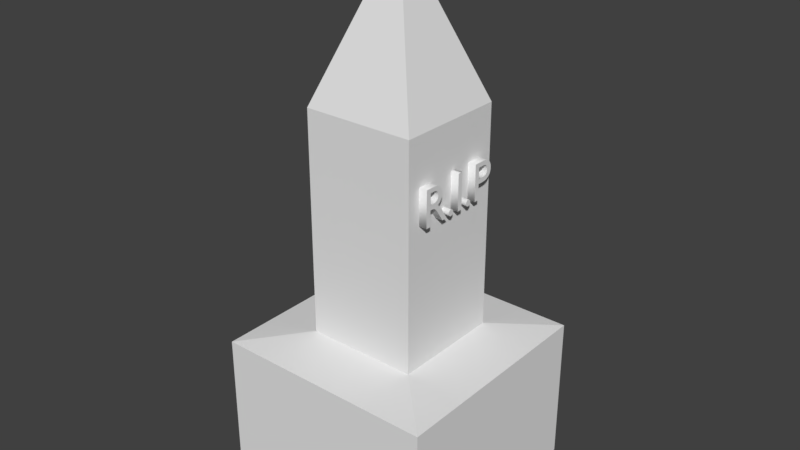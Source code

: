 # Source: Grave_1.blend  (saved by Blender 2.78.0; exported with 4.5.12 LTS)
import bpy
from mathutils import Matrix  # noqa: F401  (used for matrix-valued properties, if any)

bpy.ops.wm.read_factory_settings(use_empty=True)
scene = bpy.context.scene
scene.name = 'Scene'

# ---- collections
col_collection_1 = bpy.data.collections.new('Collection 1'); scene.collection.children.link(col_collection_1)

# ---- materials (node trees are filled in below, after node groups)
mat_material = bpy.data.materials.new('Material')
mat_material.alpha_threshold = 0.0
mat_material.use_transparent_shadow = False
mat_material.roughness = 0.5
mat_material.line_color = (0.0, 0.0, 0.0, 1.0)

# ---- material node trees

# ---- world
world_world = bpy.data.worlds.new('World'); scene.world = world_world
world_world.color = (0.05088, 0.05088, 0.05088)
world_world.use_sun_shadow = False
world_world.sun_shadow_jitter_overblur = 0.0
world_world.cycles.sampling_method = 'MANUAL'

# ---- meshes
me_cube = bpy.data.meshes.new('Cube')
me_cube.from_pydata([(0.8562, 0.5056, 3.476), (0.8562, 0.5281, 3.472), (0.8562, 0.5484, 3.467), (0.8562, 0.5664, 3.459), (0.8562, 0.5822, 3.449), (0.8562, 0.5957, 3.437), (0.8562, 0.6071, 3.424), (0.8562, 0.6164, 3.409), (0.8562, 0.6235, 3.394), (0.8562, 0.6286, 3.377), (0.8562, 0.6316, 3.359), (0.8562, 0.6326, 3.34), (0.8562, 0.6315, 3.322), (0.8562, 0.6283, 3.304), (0.8562, 0.623, 3.288), (0.8562, 0.6154, 3.272), (0.8562, 0.6056, 3.258), (0.8562, 0.5936, 3.245), (0.8562, 0.5792, 3.234), (0.8562, 0.5625, 3.225), (0.8562, 0.5434, 3.217), (0.8562, 0.5219, 3.211), (0.8562, 0.498, 3.208), (0.8562, 0.4716, 3.207), (0.8562, 0.4002, 3.207), (0.8562, 0.4002, 3.0), (0.8562, 0.3316, 3.0), (0.8562, 0.3316, 3.477), (0.8562, 0.4807, 3.477), (0.8562, 0.4779, 3.268), (0.8562, 0.4903, 3.269), (0.8562, 0.5018, 3.27), (0.8562, 0.5126, 3.273), (0.8562, 0.5224, 3.277), (0.8562, 0.5312, 3.282), (0.8562, 0.539, 3.288), (0.8562, 0.5458, 3.295), (0.8562, 0.5515, 3.302), (0.8562, 0.5559, 3.311), (0.8562, 0.5592, 3.321), (0.8562, 0.5612, 3.332), (0.8562, 0.5619, 3.343), (0.8562, 0.5615, 3.352), (0.8562, 0.5602, 3.361), (0.8562, 0.558, 3.369), (0.8562, 0.5547, 3.377), (0.8562, 0.5503, 3.385), (0.8562, 0.5446, 3.393), (0.8562, 0.5377, 3.399), (0.8562, 0.5294, 3.405), (0.8562, 0.5197, 3.409), (0.8562, 0.5083, 3.413), (0.8562, 0.4954, 3.415), (0.8562, 0.4807, 3.416), (0.8562, 0.4002, 3.416), (0.8562, 0.4002, 3.268), (0.8562, 0.2472, 3.03), (0.8562, 0.2461, 3.025), (0.8562, 0.2443, 3.019), (0.8562, 0.2418, 3.015), (0.8562, 0.2388, 3.01), (0.8562, 0.2352, 3.006), (0.8562, 0.2312, 3.002), (0.8562, 0.2267, 2.999), (0.8562, 0.2219, 2.997), (0.8562, 0.2167, 2.995), (0.8562, 0.2113, 2.994), (0.8562, 0.2056, 2.994), (0.8562, 0.1999, 2.994), (0.8562, 0.1944, 2.995), (0.8562, 0.1893, 2.997), (0.8562, 0.1844, 2.999), (0.8562, 0.18, 3.002), (0.8562, 0.1759, 3.006), (0.8562, 0.1724, 3.01), (0.8562, 0.1693, 3.015), (0.8562, 0.1669, 3.019), (0.8562, 0.1651, 3.025), (0.8562, 0.164, 3.03), (0.8562, 0.1636, 3.036), (0.8562, 0.164, 3.041), (0.8562, 0.1651, 3.047), (0.8562, 0.1669, 3.052), (0.8562, 0.1693, 3.057), (0.8562, 0.1724, 3.061), (0.8562, 0.1759, 3.065), (0.8562, 0.18, 3.069), (0.8562, 0.1844, 3.072), (0.8562, 0.1893, 3.074), (0.8562, 0.1944, 3.076), (0.8562, 0.1999, 3.077), (0.8562, 0.2056, 3.078), (0.8562, 0.2113, 3.077), (0.8562, 0.2167, 3.076), (0.8562, 0.2219, 3.074), (0.8562, 0.2267, 3.072), (0.8562, 0.2312, 3.069), (0.8562, 0.2352, 3.065), (0.8562, 0.2388, 3.061), (0.8562, 0.2418, 3.057), (0.8562, 0.2443, 3.052), (0.8562, 0.2461, 3.047), (0.8562, 0.2472, 3.041), (0.8562, 0.2476, 3.036), (0.8562, 0.00748, 3.0), (0.8562, 0.00748, 3.477), (0.8562, 0.07608, 3.477), (0.8562, 0.07608, 3.0), (0.8562, -0.08111, 3.03), (0.8562, -0.08223, 3.025), (0.8562, -0.08403, 3.019), (0.8562, -0.08648, 3.015), (0.8562, -0.0895, 3.01), (0.8562, -0.09306, 3.006), (0.8562, -0.0971, 3.002), (0.8562, -0.1016, 2.999), (0.8562, -0.1064, 2.997), (0.8562, -0.1116, 2.995), (0.8562, -0.117, 2.994), (0.8562, -0.1227, 2.994), (0.8562, -0.1284, 2.994), (0.8562, -0.1339, 2.995), (0.8562, -0.139, 2.997), (0.8562, -0.1439, 2.999), (0.8562, -0.1483, 3.002), (0.8562, -0.1524, 3.006), (0.8562, -0.1559, 3.01), (0.8562, -0.159, 3.015), (0.8562, -0.1614, 3.019), (0.8562, -0.1632, 3.025), (0.8562, -0.1643, 3.03), (0.8562, -0.1647, 3.036), (0.8562, -0.1643, 3.041), (0.8562, -0.1632, 3.047), (0.8562, -0.1614, 3.052), (0.8562, -0.159, 3.057), (0.8562, -0.1559, 3.061), (0.8562, -0.1524, 3.065), (0.8562, -0.1483, 3.069), (0.8562, -0.1439, 3.072), (0.8562, -0.139, 3.074), (0.8562, -0.1339, 3.076), (0.8562, -0.1284, 3.077), (0.8562, -0.1227, 3.078), (0.8562, -0.117, 3.077), (0.8562, -0.1116, 3.076), (0.8562, -0.1064, 3.074), (0.8562, -0.1016, 3.072), (0.8562, -0.0971, 3.069), (0.8562, -0.09306, 3.065), (0.8562, -0.0895, 3.061), (0.8562, -0.08648, 3.057), (0.8562, -0.08403, 3.052), (0.8562, -0.08223, 3.047), (0.8562, -0.08111, 3.041), (0.8562, -0.08072, 3.036), (0.8562, -0.4241, 3.476), (0.8562, -0.4024, 3.473), (0.8562, -0.3823, 3.468), (0.8562, -0.3639, 3.461), (0.8562, -0.3474, 3.452), (0.8562, -0.3329, 3.442), (0.8562, -0.3204, 3.429), (0.8562, -0.3099, 3.415), (0.8562, -0.3016, 3.399), (0.8562, -0.2956, 3.382), (0.8562, -0.292, 3.364), (0.8562, -0.2907, 3.344), (0.8562, -0.2913, 3.33), (0.8562, -0.2931, 3.317), (0.8562, -0.296, 3.305), (0.8562, -0.3001, 3.293), (0.8562, -0.3052, 3.282), (0.8562, -0.3115, 3.272), (0.8562, -0.3188, 3.263), (0.8562, -0.3271, 3.254), (0.8562, -0.3365, 3.246), (0.8562, -0.3469, 3.239), (0.8562, -0.3582, 3.232), (0.8562, -0.3705, 3.227), (0.8562, -0.36, 3.219), (0.8562, -0.3501, 3.211), (0.8562, -0.3407, 3.202), (0.8562, -0.3317, 3.193), (0.8562, -0.3231, 3.183), (0.8562, -0.3147, 3.172), (0.8562, -0.3064, 3.161), (0.8562, -0.2982, 3.149), (0.8562, -0.29, 3.136), (0.8562, -0.2816, 3.123), (0.8562, -0.273, 3.109), (0.8562, -0.2641, 3.095), (0.8562, -0.2592, 3.087), (0.8562, -0.2545, 3.079), (0.8562, -0.25, 3.072), (0.8562, -0.2455, 3.065), (0.8562, -0.241, 3.059), (0.8562, -0.2363, 3.052), (0.8562, -0.2313, 3.045), (0.8562, -0.226, 3.037), (0.8562, -0.2202, 3.029), (0.8562, -0.2139, 3.021), (0.8562, -0.2068, 3.011), (0.8562, -0.199, 3.0), (0.8562, -0.2809, 3.0), (0.8562, -0.3439, 3.098), (0.8562, -0.359, 3.121), (0.8562, -0.3727, 3.14), (0.8562, -0.3854, 3.156), (0.8562, -0.397, 3.17), (0.8562, -0.4077, 3.181), (0.8562, -0.4178, 3.189), (0.8562, -0.4272, 3.196), (0.8562, -0.4362, 3.201), (0.8562, -0.4449, 3.204), (0.8562, -0.4535, 3.206), (0.8562, -0.462, 3.207), (0.8562, -0.4706, 3.207), (0.8562, -0.4993, 3.207), (0.8562, -0.4993, 3.0), (0.8562, -0.5679, 3.0), (0.8562, -0.5679, 3.477), (0.8562, -0.4475, 3.477), (0.8562, -0.4552, 3.269), (0.8562, -0.4379, 3.27), (0.8562, -0.4227, 3.272), (0.8562, -0.4095, 3.275), (0.8562, -0.3981, 3.28), (0.8562, -0.3885, 3.286), (0.8562, -0.3805, 3.293), (0.8562, -0.3741, 3.3), (0.8562, -0.3691, 3.309), (0.8562, -0.3654, 3.318), (0.8562, -0.363, 3.327), (0.8562, -0.3617, 3.337), (0.8562, -0.3614, 3.346), (0.8562, -0.3621, 3.357), (0.8562, -0.364, 3.367), (0.8562, -0.367, 3.377), (0.8562, -0.3713, 3.385), (0.8562, -0.3768, 3.393), (0.8562, -0.3836, 3.399), (0.8562, -0.3919, 3.405), (0.8562, -0.4015, 3.41), (0.8562, -0.4126, 3.414), (0.8562, -0.4252, 3.416), (0.8562, -0.4394, 3.418), (0.8562, -0.4552, 3.419), (0.8562, -0.4993, 3.419), (0.8562, -0.4993, 3.269), (0.5762, 0.5056, 3.476), (0.5762, 0.5281, 3.472), (0.5762, 0.5484, 3.467), (0.5762, 0.5664, 3.459), (0.5762, 0.5822, 3.449), (0.5762, 0.5957, 3.437), (0.5762, 0.6071, 3.424), (0.5762, 0.6164, 3.409), (0.5762, 0.6235, 3.394), (0.5762, 0.6286, 3.377), (0.5762, 0.6316, 3.359), (0.5762, 0.6326, 3.34), (0.5762, 0.6315, 3.322), (0.5762, 0.6283, 3.304), (0.5762, 0.623, 3.288), (0.5762, 0.6154, 3.272), (0.5762, 0.6056, 3.258), (0.5762, 0.5936, 3.245), (0.5762, 0.5792, 3.234), (0.5762, 0.5625, 3.225), (0.5762, 0.5434, 3.217), (0.5762, 0.5219, 3.211), (0.5762, 0.498, 3.208), (0.5762, 0.4716, 3.207), (0.5762, 0.4002, 3.207), (0.5762, 0.4002, 3.0), (0.5762, 0.3316, 3.0), (0.5762, 0.3316, 3.477), (0.5762, 0.4807, 3.477), (0.5762, 0.4779, 3.268), (0.5762, 0.4903, 3.269), (0.5762, 0.5018, 3.27), (0.5762, 0.5126, 3.273), (0.5762, 0.5224, 3.277), (0.5762, 0.5312, 3.282), (0.5762, 0.539, 3.288), (0.5762, 0.5458, 3.295), (0.5762, 0.5515, 3.302), (0.5762, 0.5559, 3.311), (0.5762, 0.5592, 3.321), (0.5762, 0.5612, 3.332), (0.5762, 0.5619, 3.343), (0.5762, 0.5615, 3.352), (0.5762, 0.5602, 3.361), (0.5762, 0.558, 3.369), (0.5762, 0.5547, 3.377), (0.5762, 0.5503, 3.385), (0.5762, 0.5446, 3.393), (0.5762, 0.5377, 3.399), (0.5762, 0.5294, 3.405), (0.5762, 0.5197, 3.409), (0.5762, 0.5083, 3.413), (0.5762, 0.4954, 3.415), (0.5762, 0.4807, 3.416), (0.5762, 0.4002, 3.416), (0.5762, 0.4002, 3.268), (0.5762, 0.2472, 3.03), (0.5762, 0.2461, 3.025), (0.5762, 0.2443, 3.019), (0.5762, 0.2418, 3.015), (0.5762, 0.2388, 3.01), (0.5762, 0.2352, 3.006), (0.5762, 0.2312, 3.002), (0.5762, 0.2267, 2.999), (0.5762, 0.2219, 2.997), (0.5762, 0.2167, 2.995), (0.5762, 0.2113, 2.994), (0.5762, 0.2056, 2.994), (0.5762, 0.1999, 2.994), (0.5762, 0.1944, 2.995), (0.5762, 0.1893, 2.997), (0.5762, 0.1844, 2.999), (0.5762, 0.18, 3.002), (0.5762, 0.1759, 3.006), (0.5762, 0.1724, 3.01), (0.5762, 0.1693, 3.015), (0.5762, 0.1669, 3.019), (0.5762, 0.1651, 3.025), (0.5762, 0.164, 3.03), (0.5762, 0.1636, 3.036), (0.5762, 0.164, 3.041), (0.5762, 0.1651, 3.047), (0.5762, 0.1669, 3.052), (0.5762, 0.1693, 3.057), (0.5762, 0.1724, 3.061), (0.5762, 0.1759, 3.065), (0.5762, 0.18, 3.069), (0.5762, 0.1844, 3.072), (0.5762, 0.1893, 3.074), (0.5762, 0.1944, 3.076), (0.5762, 0.1999, 3.077), (0.5762, 0.2056, 3.078), (0.5762, 0.2113, 3.077), (0.5762, 0.2167, 3.076), (0.5762, 0.2219, 3.074), (0.5762, 0.2267, 3.072), (0.5762, 0.2312, 3.069), (0.5762, 0.2352, 3.065), (0.5762, 0.2388, 3.061), (0.5762, 0.2418, 3.057), (0.5762, 0.2443, 3.052), (0.5762, 0.2461, 3.047), (0.5762, 0.2472, 3.041), (0.5762, 0.2476, 3.036), (0.5762, 0.00748, 3.0), (0.5762, 0.00748, 3.477), (0.5762, 0.07608, 3.477), (0.5762, 0.07608, 3.0), (0.5762, -0.08111, 3.03), (0.5762, -0.08223, 3.025), (0.5762, -0.08403, 3.019), (0.5762, -0.08648, 3.015), (0.5762, -0.0895, 3.01), (0.5762, -0.09306, 3.006), (0.5762, -0.0971, 3.002), (0.5762, -0.1016, 2.999), (0.5762, -0.1064, 2.997), (0.5762, -0.1116, 2.995), (0.5762, -0.117, 2.994), (0.5762, -0.1227, 2.994), (0.5762, -0.1284, 2.994), (0.5762, -0.1339, 2.995), (0.5762, -0.139, 2.997), (0.5762, -0.1439, 2.999), (0.5762, -0.1483, 3.002), (0.5762, -0.1524, 3.006), (0.5762, -0.1559, 3.01), (0.5762, -0.159, 3.015), (0.5762, -0.1614, 3.019), (0.5762, -0.1632, 3.025), (0.5762, -0.1643, 3.03), (0.5762, -0.1647, 3.036), (0.5762, -0.1643, 3.041), (0.5762, -0.1632, 3.047), (0.5762, -0.1614, 3.052), (0.5762, -0.159, 3.057), (0.5762, -0.1559, 3.061), (0.5762, -0.1524, 3.065), (0.5762, -0.1483, 3.069), (0.5762, -0.1439, 3.072), (0.5762, -0.139, 3.074), (0.5762, -0.1339, 3.076), (0.5762, -0.1284, 3.077), (0.5762, -0.1227, 3.078), (0.5762, -0.117, 3.077), (0.5762, -0.1116, 3.076), (0.5762, -0.1064, 3.074), (0.5762, -0.1016, 3.072), (0.5762, -0.0971, 3.069), (0.5762, -0.09306, 3.065), (0.5762, -0.0895, 3.061), (0.5762, -0.08648, 3.057), (0.5762, -0.08403, 3.052), (0.5762, -0.08223, 3.047), (0.5762, -0.08111, 3.041), (0.5762, -0.08072, 3.036), (0.5762, -0.4241, 3.476), (0.5762, -0.4024, 3.473), (0.5762, -0.3823, 3.468), (0.5762, -0.3639, 3.461), (0.5762, -0.3474, 3.452), (0.5762, -0.3329, 3.442), (0.5762, -0.3204, 3.429), (0.5762, -0.3099, 3.415), (0.5762, -0.3016, 3.399), (0.5762, -0.2956, 3.382), (0.5762, -0.292, 3.364), (0.5762, -0.2907, 3.344), (0.5762, -0.2913, 3.33), (0.5762, -0.2931, 3.317), (0.5762, -0.296, 3.305), (0.5762, -0.3001, 3.293), (0.5762, -0.3052, 3.282), (0.5762, -0.3115, 3.272), (0.5762, -0.3188, 3.263), (0.5762, -0.3271, 3.254), (0.5762, -0.3365, 3.246), (0.5762, -0.3469, 3.239), (0.5762, -0.3582, 3.232), (0.5762, -0.3705, 3.227), (0.5762, -0.36, 3.219), (0.5762, -0.3501, 3.211), (0.5762, -0.3407, 3.202), (0.5762, -0.3317, 3.193), (0.5762, -0.3231, 3.183), (0.5762, -0.3147, 3.172), (0.5762, -0.3064, 3.161), (0.5762, -0.2982, 3.149), (0.5762, -0.29, 3.136), (0.5762, -0.2816, 3.123), (0.5762, -0.273, 3.109), (0.5762, -0.2641, 3.095), (0.5762, -0.2592, 3.087), (0.5762, -0.2545, 3.079), (0.5762, -0.25, 3.072), (0.5762, -0.2455, 3.065), (0.5762, -0.241, 3.059), (0.5762, -0.2363, 3.052), (0.5762, -0.2313, 3.045), (0.5762, -0.226, 3.037), (0.5762, -0.2202, 3.029), (0.5762, -0.2139, 3.021), (0.5762, -0.2068, 3.011), (0.5762, -0.199, 3.0), (0.5762, -0.2809, 3.0), (0.5762, -0.3439, 3.098), (0.5762, -0.359, 3.121), (0.5762, -0.3727, 3.14), (0.5762, -0.3854, 3.156), (0.5762, -0.397, 3.17), (0.5762, -0.4077, 3.181), (0.5762, -0.4178, 3.189), (0.5762, -0.4272, 3.196), (0.5762, -0.4362, 3.201), (0.5762, -0.4449, 3.204), (0.5762, -0.4535, 3.206), (0.5762, -0.462, 3.207), (0.5762, -0.4706, 3.207), (0.5762, -0.4993, 3.207), (0.5762, -0.4993, 3.0), (0.5762, -0.5679, 3.0), (0.5762, -0.5679, 3.477), (0.5762, -0.4475, 3.477), (0.5762, -0.4552, 3.269), (0.5762, -0.4379, 3.27), (0.5762, -0.4227, 3.272), (0.5762, -0.4095, 3.275), (0.5762, -0.3981, 3.28), (0.5762, -0.3885, 3.286), (0.5762, -0.3805, 3.293), (0.5762, -0.3741, 3.3), (0.5762, -0.3691, 3.309), (0.5762, -0.3654, 3.318), (0.5762, -0.363, 3.327), (0.5762, -0.3617, 3.337), (0.5762, -0.3614, 3.346), (0.5762, -0.3621, 3.357), (0.5762, -0.364, 3.367), (0.5762, -0.367, 3.377), (0.5762, -0.3713, 3.385), (0.5762, -0.3768, 3.393), (0.5762, -0.3836, 3.399), (0.5762, -0.3919, 3.405), (0.5762, -0.4015, 3.41), (0.5762, -0.4126, 3.414), (0.5762, -0.4252, 3.416), (0.5762, -0.4394, 3.418), (0.5762, -0.4552, 3.419), (0.5762, -0.4993, 3.419), (0.5762, -0.4993, 3.269), (0.5762, -0.4241, 3.476), (0.8562, -0.4241, 3.476), (0.5762, -0.4024, 3.473), (0.8562, -0.4024, 3.473), (0.5762, -0.3823, 3.468), (0.8562, -0.3823, 3.468), (0.5762, -0.3639, 3.461), (0.8562, -0.3639, 3.461), (0.5762, -0.3474, 3.452), (0.8562, -0.3474, 3.452), (0.5762, -0.3329, 3.442), (0.8562, -0.3329, 3.442), (0.5762, -0.3204, 3.429), (0.8562, -0.3204, 3.429), (0.5762, -0.3099, 3.415), (0.8562, -0.3099, 3.415), (0.5762, -0.3016, 3.399), (0.8562, -0.3016, 3.399), (0.5762, -0.2956, 3.382), (0.8562, -0.2956, 3.382), (0.5762, -0.292, 3.364), (0.8562, -0.292, 3.364), (0.5762, -0.2907, 3.344), (0.8562, -0.2907, 3.344), (0.5762, -0.2913, 3.33), (0.8562, -0.2913, 3.33), (0.5762, -0.2931, 3.317), (0.8562, -0.2931, 3.317), (0.5762, -0.296, 3.305), (0.8562, -0.296, 3.305), (0.5762, -0.3001, 3.293), (0.8562, -0.3001, 3.293), (0.5762, -0.3052, 3.282), (0.8562, -0.3052, 3.282), (0.5762, -0.3115, 3.272), (0.8562, -0.3115, 3.272), (0.5762, -0.3188, 3.263), (0.8562, -0.3188, 3.263), (0.5762, -0.3271, 3.254), (0.8562, -0.3271, 3.254), (0.5762, -0.3365, 3.246), (0.8562, -0.3365, 3.246), (0.5762, -0.3469, 3.239), (0.8562, -0.3469, 3.239), (0.5762, -0.3582, 3.232), (0.8562, -0.3582, 3.232), (0.5762, -0.3705, 3.227), (0.8562, -0.3705, 3.227), (0.5762, -0.36, 3.219), (0.8562, -0.36, 3.219), (0.5762, -0.3501, 3.211), (0.8562, -0.3501, 3.211), (0.5762, -0.3407, 3.202), (0.8562, -0.3407, 3.202), (0.5762, -0.3317, 3.193), (0.8562, -0.3317, 3.193), (0.5762, -0.3231, 3.183), (0.8562, -0.3231, 3.183), (0.5762, -0.3147, 3.172), (0.8562, -0.3147, 3.172), (0.5762, -0.3064, 3.161), (0.8562, -0.3064, 3.161), (0.5762, -0.2982, 3.149), (0.8562, -0.2982, 3.149), (0.5762, -0.29, 3.136), (0.8562, -0.29, 3.136), (0.5762, -0.2816, 3.123), (0.8562, -0.2816, 3.123), (0.5762, -0.273, 3.109), (0.8562, -0.273, 3.109), (0.5762, -0.2641, 3.095), (0.8562, -0.2641, 3.095), (0.5762, -0.2592, 3.087), (0.8562, -0.2592, 3.087), (0.5762, -0.2545, 3.079), (0.8562, -0.2545, 3.079), (0.5762, -0.25, 3.072), (0.8562, -0.25, 3.072), (0.5762, -0.2455, 3.065), (0.8562, -0.2455, 3.065), (0.5762, -0.241, 3.059), (0.8562, -0.241, 3.059), (0.5762, -0.2363, 3.052), (0.8562, -0.2363, 3.052), (0.5762, -0.2313, 3.045), (0.8562, -0.2313, 3.045), (0.5762, -0.226, 3.037), (0.8562, -0.226, 3.037), (0.5762, -0.2202, 3.029), (0.8562, -0.2202, 3.029), (0.5762, -0.2139, 3.021), (0.8562, -0.2139, 3.021), (0.5762, -0.2068, 3.011), (0.8562, -0.2068, 3.011), (0.5762, -0.199, 3.0), (0.8562, -0.199, 3.0), (0.5762, -0.2809, 3.0), (0.8562, -0.2809, 3.0), (0.5762, -0.3439, 3.098), (0.8562, -0.3439, 3.098), (0.5762, -0.359, 3.121), (0.8562, -0.359, 3.121), (0.5762, -0.3727, 3.14), (0.8562, -0.3727, 3.14), (0.5762, -0.3854, 3.156), (0.8562, -0.3854, 3.156), (0.5762, -0.397, 3.17), (0.8562, -0.397, 3.17), (0.5762, -0.4077, 3.181), (0.8562, -0.4077, 3.181), (0.5762, -0.4178, 3.189), (0.8562, -0.4178, 3.189), (0.5762, -0.4272, 3.196), (0.8562, -0.4272, 3.196), (0.5762, -0.4362, 3.201), (0.8562, -0.4362, 3.201), (0.5762, -0.4449, 3.204), (0.8562, -0.4449, 3.204), (0.5762, -0.4535, 3.206), (0.8562, -0.4535, 3.206), (0.5762, -0.462, 3.207), (0.8562, -0.462, 3.207), (0.5762, -0.4706, 3.207), (0.8562, -0.4706, 3.207), (0.5762, -0.4993, 3.207), (0.8562, -0.4993, 3.207), (0.5762, -0.4993, 3.0), (0.8562, -0.4993, 3.0), (0.5762, -0.5679, 3.0), (0.8562, -0.5679, 3.0), (0.5762, -0.5679, 3.477), (0.8562, -0.5679, 3.477), (0.5762, -0.4475, 3.477), (0.8562, -0.4475, 3.477), (0.5762, -0.4552, 3.269), (0.8562, -0.4552, 3.269), (0.5762, -0.4379, 3.27), (0.8562, -0.4379, 3.27), (0.5762, -0.4227, 3.272), (0.8562, -0.4227, 3.272), (0.5762, -0.4095, 3.275), (0.8562, -0.4095, 3.275), (0.5762, -0.3981, 3.28), (0.8562, -0.3981, 3.28), (0.5762, -0.3885, 3.286), (0.8562, -0.3885, 3.286), (0.5762, -0.3805, 3.293), (0.8562, -0.3805, 3.293), (0.5762, -0.3741, 3.3), (0.8562, -0.3741, 3.3), (0.5762, -0.3691, 3.309), (0.8562, -0.3691, 3.309), (0.5762, -0.3654, 3.318), (0.8562, -0.3654, 3.318), (0.5762, -0.363, 3.327), (0.8562, -0.363, 3.327), (0.5762, -0.3617, 3.337), (0.8562, -0.3617, 3.337), (0.5762, -0.3614, 3.346), (0.8562, -0.3614, 3.346), (0.5762, -0.3621, 3.357), (0.8562, -0.3621, 3.357), (0.5762, -0.364, 3.367), (0.8562, -0.364, 3.367), (0.5762, -0.367, 3.377), (0.8562, -0.367, 3.377), (0.5762, -0.3713, 3.385), (0.8562, -0.3713, 3.385), (0.5762, -0.3768, 3.393), (0.8562, -0.3768, 3.393), (0.5762, -0.3836, 3.399), (0.8562, -0.3836, 3.399), (0.5762, -0.3919, 3.405), (0.8562, -0.3919, 3.405), (0.5762, -0.4015, 3.41), (0.8562, -0.4015, 3.41), (0.5762, -0.4126, 3.414), (0.8562, -0.4126, 3.414), (0.5762, -0.4252, 3.416), (0.8562, -0.4252, 3.416), (0.5762, -0.4394, 3.418), (0.8562, -0.4394, 3.418), (0.5762, -0.4552, 3.419), (0.8562, -0.4552, 3.419), (0.5762, -0.4993, 3.419), (0.8562, -0.4993, 3.419), (0.5762, -0.4993, 3.269), (0.8562, -0.4993, 3.269), (0.5762, -0.08111, 3.03), (0.8562, -0.08111, 3.03), (0.5762, -0.08223, 3.025), (0.8562, -0.08223, 3.025), (0.5762, -0.08403, 3.019), (0.8562, -0.08403, 3.019), (0.5762, -0.08648, 3.015), (0.8562, -0.08648, 3.015), (0.5762, -0.0895, 3.01), (0.8562, -0.0895, 3.01), (0.5762, -0.09306, 3.006), (0.8562, -0.09306, 3.006), (0.5762, -0.0971, 3.002), (0.8562, -0.0971, 3.002), (0.5762, -0.1016, 2.999), (0.8562, -0.1016, 2.999), (0.5762, -0.1064, 2.997), (0.8562, -0.1064, 2.997), (0.5762, -0.1116, 2.995), (0.8562, -0.1116, 2.995), (0.5762, -0.117, 2.994), (0.8562, -0.117, 2.994), (0.5762, -0.1227, 2.994), (0.8562, -0.1227, 2.994), (0.5762, -0.1284, 2.994), (0.8562, -0.1284, 2.994), (0.5762, -0.1339, 2.995), (0.8562, -0.1339, 2.995), (0.5762, -0.139, 2.997), (0.8562, -0.139, 2.997), (0.5762, -0.1439, 2.999), (0.8562, -0.1439, 2.999), (0.5762, -0.1483, 3.002), (0.8562, -0.1483, 3.002), (0.5762, -0.1524, 3.006), (0.8562, -0.1524, 3.006), (0.5762, -0.1559, 3.01), (0.8562, -0.1559, 3.01), (0.5762, -0.159, 3.015), (0.8562, -0.159, 3.015), (0.5762, -0.1614, 3.019), (0.8562, -0.1614, 3.019), (0.5762, -0.1632, 3.025), (0.8562, -0.1632, 3.025), (0.5762, -0.1643, 3.03), (0.8562, -0.1643, 3.03), (0.5762, -0.1647, 3.036), (0.8562, -0.1647, 3.036), (0.5762, -0.1643, 3.041), (0.8562, -0.1643, 3.041), (0.5762, -0.1632, 3.047), (0.8562, -0.1632, 3.047), (0.5762, -0.1614, 3.052), (0.8562, -0.1614, 3.052), (0.5762, -0.159, 3.057), (0.8562, -0.159, 3.057), (0.5762, -0.1559, 3.061), (0.8562, -0.1559, 3.061), (0.5762, -0.1524, 3.065), (0.8562, -0.1524, 3.065), (0.5762, -0.1483, 3.069), (0.8562, -0.1483, 3.069), (0.5762, -0.1439, 3.072), (0.8562, -0.1439, 3.072), (0.5762, -0.139, 3.074), (0.8562, -0.139, 3.074), (0.5762, -0.1339, 3.076), (0.8562, -0.1339, 3.076), (0.5762, -0.1284, 3.077), (0.8562, -0.1284, 3.077), (0.5762, -0.1227, 3.078), (0.8562, -0.1227, 3.078), (0.5762, -0.117, 3.077), (0.8562, -0.117, 3.077), (0.5762, -0.1116, 3.076), (0.8562, -0.1116, 3.076), (0.5762, -0.1064, 3.074), (0.8562, -0.1064, 3.074), (0.5762, -0.1016, 3.072), (0.8562, -0.1016, 3.072), (0.5762, -0.0971, 3.069), (0.8562, -0.0971, 3.069), (0.5762, -0.09306, 3.065), (0.8562, -0.09306, 3.065), (0.5762, -0.0895, 3.061), (0.8562, -0.0895, 3.061), (0.5762, -0.08648, 3.057), (0.8562, -0.08648, 3.057), (0.5762, -0.08403, 3.052), (0.8562, -0.08403, 3.052), (0.5762, -0.08223, 3.047), (0.8562, -0.08223, 3.047), (0.5762, -0.08111, 3.041), (0.8562, -0.08111, 3.041), (0.5762, -0.08072, 3.036), (0.8562, -0.08072, 3.036), (0.5762, 0.00748, 3.0), (0.8562, 0.00748, 3.0), (0.5762, 0.00748, 3.477), (0.8562, 0.00748, 3.477), (0.5762, 0.07608, 3.477), (0.8562, 0.07608, 3.477), (0.5762, 0.07608, 3.0), (0.8562, 0.07608, 3.0), (0.5762, 0.2472, 3.03), (0.8562, 0.2472, 3.03), (0.5762, 0.2461, 3.025), (0.8562, 0.2461, 3.025), (0.5762, 0.2443, 3.019), (0.8562, 0.2443, 3.019), (0.5762, 0.2418, 3.015), (0.8562, 0.2418, 3.015), (0.5762, 0.2388, 3.01), (0.8562, 0.2388, 3.01), (0.5762, 0.2352, 3.006), (0.8562, 0.2352, 3.006), (0.5762, 0.2312, 3.002), (0.8562, 0.2312, 3.002), (0.5762, 0.2267, 2.999), (0.8562, 0.2267, 2.999), (0.5762, 0.2219, 2.997), (0.8562, 0.2219, 2.997), (0.5762, 0.2167, 2.995), (0.8562, 0.2167, 2.995), (0.5762, 0.2113, 2.994), (0.8562, 0.2113, 2.994), (0.5762, 0.2056, 2.994), (0.8562, 0.2056, 2.994), (0.5762, 0.1999, 2.994), (0.8562, 0.1999, 2.994), (0.5762, 0.1944, 2.995), (0.8562, 0.1944, 2.995), (0.5762, 0.1893, 2.997), (0.8562, 0.1893, 2.997), (0.5762, 0.1844, 2.999), (0.8562, 0.1844, 2.999), (0.5762, 0.18, 3.002), (0.8562, 0.18, 3.002), (0.5762, 0.1759, 3.006), (0.8562, 0.1759, 3.006), (0.5762, 0.1724, 3.01), (0.8562, 0.1724, 3.01), (0.5762, 0.1693, 3.015), (0.8562, 0.1693, 3.015), (0.5762, 0.1669, 3.019), (0.8562, 0.1669, 3.019), (0.5762, 0.1651, 3.025), (0.8562, 0.1651, 3.025), (0.5762, 0.164, 3.03), (0.8562, 0.164, 3.03), (0.5762, 0.1636, 3.036), (0.8562, 0.1636, 3.036), (0.5762, 0.164, 3.041), (0.8562, 0.164, 3.041), (0.5762, 0.1651, 3.047), (0.8562, 0.1651, 3.047), (0.5762, 0.1669, 3.052), (0.8562, 0.1669, 3.052), (0.5762, 0.1693, 3.057), (0.8562, 0.1693, 3.057), (0.5762, 0.1724, 3.061), (0.8562, 0.1724, 3.061), (0.5762, 0.1759, 3.065), (0.8562, 0.1759, 3.065), (0.5762, 0.18, 3.069), (0.8562, 0.18, 3.069), (0.5762, 0.1844, 3.072), (0.8562, 0.1844, 3.072), (0.5762, 0.1893, 3.074), (0.8562, 0.1893, 3.074), (0.5762, 0.1944, 3.076), (0.8562, 0.1944, 3.076), (0.5762, 0.1999, 3.077), (0.8562, 0.1999, 3.077), (0.5762, 0.2056, 3.078), (0.8562, 0.2056, 3.078), (0.5762, 0.2113, 3.077), (0.8562, 0.2113, 3.077), (0.5762, 0.2167, 3.076), (0.8562, 0.2167, 3.076), (0.5762, 0.2219, 3.074), (0.8562, 0.2219, 3.074), (0.5762, 0.2267, 3.072), (0.8562, 0.2267, 3.072), (0.5762, 0.2312, 3.069), (0.8562, 0.2312, 3.069), (0.5762, 0.2352, 3.065), (0.8562, 0.2352, 3.065), (0.5762, 0.2388, 3.061), (0.8562, 0.2388, 3.061), (0.5762, 0.2418, 3.057), (0.8562, 0.2418, 3.057), (0.5762, 0.2443, 3.052), (0.8562, 0.2443, 3.052), (0.5762, 0.2461, 3.047), (0.8562, 0.2461, 3.047), (0.5762, 0.2472, 3.041), (0.8562, 0.2472, 3.041), (0.5762, 0.2476, 3.036), (0.8562, 0.2476, 3.036), (0.5762, 0.5056, 3.476), (0.8562, 0.5056, 3.476), (0.5762, 0.5281, 3.472), (0.8562, 0.5281, 3.472), (0.5762, 0.5484, 3.467), (0.8562, 0.5484, 3.467), (0.5762, 0.5664, 3.459), (0.8562, 0.5664, 3.459), (0.5762, 0.5822, 3.449), (0.8562, 0.5822, 3.449), (0.5762, 0.5957, 3.437), (0.8562, 0.5957, 3.437), (0.5762, 0.6071, 3.424), (0.8562, 0.6071, 3.424), (0.5762, 0.6164, 3.409), (0.8562, 0.6164, 3.409), (0.5762, 0.6235, 3.394), (0.8562, 0.6235, 3.394), (0.5762, 0.6286, 3.377), (0.8562, 0.6286, 3.377), (0.5762, 0.6316, 3.359), (0.8562, 0.6316, 3.359), (0.5762, 0.6326, 3.34), (0.8562, 0.6326, 3.34), (0.5762, 0.6315, 3.322), (0.8562, 0.6315, 3.322), (0.5762, 0.6283, 3.304), (0.8562, 0.6283, 3.304), (0.5762, 0.623, 3.288), (0.8562, 0.623, 3.288), (0.5762, 0.6154, 3.272), (0.8562, 0.6154, 3.272), (0.5762, 0.6056, 3.258), (0.8562, 0.6056, 3.258), (0.5762, 0.5936, 3.245), (0.8562, 0.5936, 3.245), (0.5762, 0.5792, 3.234), (0.8562, 0.5792, 3.234), (0.5762, 0.5625, 3.225), (0.8562, 0.5625, 3.225), (0.5762, 0.5434, 3.217), (0.8562, 0.5434, 3.217), (0.5762, 0.5219, 3.211), (0.8562, 0.5219, 3.211), (0.5762, 0.498, 3.208), (0.8562, 0.498, 3.208), (0.5762, 0.4716, 3.207), (0.8562, 0.4716, 3.207), (0.5762, 0.4002, 3.207), (0.8562, 0.4002, 3.207), (0.5762, 0.4002, 3.0), (0.8562, 0.4002, 3.0), (0.5762, 0.3316, 3.0), (0.8562, 0.3316, 3.0), (0.5762, 0.3316, 3.477), (0.8562, 0.3316, 3.477), (0.5762, 0.4807, 3.477), (0.8562, 0.4807, 3.477), (0.5762, 0.4779, 3.268), (0.8562, 0.4779, 3.268), (0.5762, 0.4903, 3.269), (0.8562, 0.4903, 3.269), (0.5762, 0.5018, 3.27), (0.8562, 0.5018, 3.27), (0.5762, 0.5126, 3.273), (0.8562, 0.5126, 3.273), (0.5762, 0.5224, 3.277), (0.8562, 0.5224, 3.277), (0.5762, 0.5312, 3.282), (0.8562, 0.5312, 3.282), (0.5762, 0.539, 3.288), (0.8562, 0.539, 3.288), (0.5762, 0.5458, 3.295), (0.8562, 0.5458, 3.295), (0.5762, 0.5515, 3.302), (0.8562, 0.5515, 3.302), (0.5762, 0.5559, 3.311), (0.8562, 0.5559, 3.311), (0.5762, 0.5592, 3.321), (0.8562, 0.5592, 3.321), (0.5762, 0.5612, 3.332), (0.8562, 0.5612, 3.332), (0.5762, 0.5619, 3.343), (0.8562, 0.5619, 3.343), (0.5762, 0.5615, 3.352), (0.8562, 0.5615, 3.352), (0.5762, 0.5602, 3.361), (0.8562, 0.5602, 3.361), (0.5762, 0.558, 3.369), (0.8562, 0.558, 3.369), (0.5762, 0.5547, 3.377), (0.8562, 0.5547, 3.377), (0.5762, 0.5503, 3.385), (0.8562, 0.5503, 3.385), (0.5762, 0.5446, 3.393), (0.8562, 0.5446, 3.393), (0.5762, 0.5377, 3.399), (0.8562, 0.5377, 3.399), (0.5762, 0.5294, 3.405), (0.8562, 0.5294, 3.405), (0.5762, 0.5197, 3.409), (0.8562, 0.5197, 3.409), (0.5762, 0.5083, 3.413), (0.8562, 0.5083, 3.413), (0.5762, 0.4954, 3.415), (0.8562, 0.4954, 3.415), (0.5762, 0.4807, 3.416), (0.8562, 0.4807, 3.416), (0.5762, 0.4002, 3.416), (0.8562, 0.4002, 3.416), (0.5762, 0.4002, 3.268), (0.8562, 0.4002, 3.268), (1.5, 1.5, -1.0), (1.5, -1.5, -1.0), (-1.5, -1.5, -1.0), (-1.5, 1.5, -1.0), (1.5, 1.5, 1.0), (1.5, -1.5, 1.0), (-1.5, -1.5, 1.0), (-1.5, 1.5, 1.0), (0.75, 0.75, 1.1), (0.75, -0.75, 1.1), (-0.75, 0.75, 1.1), (-0.75, -0.75, 1.1), (0.75, 0.75, 4.1), (0.75, -0.75, 4.1), (-0.75, 0.75, 4.1), (-0.75, -0.75, 4.1), (-1.192e-07, -2.98e-07, 6.1), (-1.192e-07, -2.98e-07, 6.1), (-1.192e-07, -2.98e-07, 6.1), (-1.192e-07, -2.98e-07, 6.1)], [], [(26, 54, 27), (54, 28, 27), (54, 0, 28), (54, 1, 0), (54, 2, 1), (54, 3, 2), (54, 4, 3), (54, 5, 4), (54, 6, 5), (54, 53, 6), (53, 7, 6), (26, 55, 54), (52, 7, 53), (51, 7, 52), (50, 7, 51), (50, 8, 7), (49, 8, 50), (48, 8, 49), (47, 8, 48), (47, 9, 8), (46, 9, 47), (45, 9, 46), (44, 9, 45), (44, 10, 9), (43, 10, 44), (42, 10, 43), (42, 11, 10), (41, 11, 42), (40, 11, 41), (40, 12, 11), (39, 12, 40), (39, 13, 12), (38, 13, 39), (37, 13, 38), (37, 14, 13), (36, 14, 37), (35, 14, 36), (35, 15, 14), (34, 15, 35), (33, 15, 34), (32, 15, 33), (31, 15, 32), (31, 16, 15), (30, 16, 31), (29, 16, 30), (26, 24, 55), (24, 29, 55), (24, 16, 29), (24, 17, 16), (24, 18, 17), (24, 19, 18), (24, 20, 19), (24, 21, 20), (24, 22, 21), (24, 23, 22), (26, 25, 24), (90, 92, 91), (89, 92, 90), (89, 93, 92), (88, 93, 89), (88, 94, 93), (87, 94, 88), (87, 95, 94), (86, 95, 87), (86, 96, 95), (85, 96, 86), (85, 97, 96), (84, 97, 85), (84, 98, 97), (83, 98, 84), (83, 99, 98), (82, 99, 83), (82, 100, 99), (81, 100, 82), (81, 101, 100), (80, 101, 81), (80, 102, 101), (80, 103, 102), (79, 103, 80), (78, 103, 79), (78, 56, 103), (77, 56, 78), (77, 57, 56), (76, 57, 77), (76, 58, 57), (75, 58, 76), (75, 59, 58), (74, 59, 75), (74, 60, 59), (73, 60, 74), (73, 61, 60), (72, 61, 73), (72, 62, 61), (71, 62, 72), (71, 63, 62), (70, 63, 71), (70, 64, 63), (69, 64, 70), (69, 65, 64), (68, 65, 69), (68, 66, 65), (67, 66, 68), (104, 106, 105), (104, 107, 106), (142, 144, 143), (141, 144, 142), (141, 145, 144), (140, 145, 141), (140, 146, 145), (139, 146, 140), (139, 147, 146), (138, 147, 139), (138, 148, 147), (137, 148, 138), (137, 149, 148), (136, 149, 137), (136, 150, 149), (135, 150, 136), (135, 151, 150), (134, 151, 135), (134, 152, 151), (133, 152, 134), (133, 153, 152), (132, 153, 133), (132, 154, 153), (132, 155, 154), (131, 155, 132), (130, 155, 131), (130, 108, 155), (129, 108, 130), (129, 109, 108), (128, 109, 129), (128, 110, 109), (127, 110, 128), (127, 111, 110), (126, 111, 127), (126, 112, 111), (125, 112, 126), (125, 113, 112), (124, 113, 125), (124, 114, 113), (123, 114, 124), (123, 115, 114), (122, 115, 123), (122, 116, 115), (121, 116, 122), (121, 117, 116), (120, 117, 121), (120, 118, 117), (119, 118, 120), (220, 248, 221), (248, 222, 221), (248, 156, 222), (248, 157, 156), (248, 158, 157), (248, 159, 158), (248, 160, 159), (248, 161, 160), (248, 162, 161), (248, 247, 162), (247, 163, 162), (220, 249, 248), (246, 163, 247), (245, 163, 246), (244, 163, 245), (244, 164, 163), (243, 164, 244), (242, 164, 243), (241, 164, 242), (241, 165, 164), (240, 165, 241), (239, 165, 240), (238, 165, 239), (238, 166, 165), (237, 166, 238), (236, 166, 237), (236, 167, 166), (235, 167, 236), (234, 167, 235), (234, 168, 167), (233, 168, 234), (233, 169, 168), (232, 169, 233), (231, 169, 232), (231, 170, 169), (230, 170, 231), (230, 171, 170), (229, 171, 230), (229, 172, 171), (228, 172, 229), (227, 172, 228), (227, 173, 172), (226, 173, 227), (225, 173, 226), (225, 174, 173), (224, 174, 225), (223, 174, 224), (220, 218, 249), (218, 223, 249), (218, 174, 223), (218, 175, 174), (218, 176, 175), (218, 177, 176), (218, 178, 177), (218, 179, 178), (218, 180, 179), (218, 181, 180), (218, 217, 181), (217, 216, 181), (216, 182, 181), (220, 219, 218), (215, 182, 216), (214, 182, 215), (213, 182, 214), (213, 183, 182), (212, 183, 213), (211, 183, 212), (211, 184, 183), (210, 184, 211), (210, 185, 184), (209, 185, 210), (209, 186, 185), (208, 186, 209), (208, 187, 186), (207, 187, 208), (207, 188, 187), (206, 188, 207), (206, 189, 188), (206, 190, 189), (205, 190, 206), (205, 191, 190), (204, 191, 205), (204, 192, 191), (204, 193, 192), (204, 194, 193), (204, 195, 194), (204, 196, 195), (204, 197, 196), (204, 198, 197), (204, 199, 198), (204, 200, 199), (204, 201, 200), (204, 202, 201), (204, 203, 202), (304, 276, 277), (278, 304, 277), (250, 304, 278), (251, 304, 250), (252, 304, 251), (253, 304, 252), (254, 304, 253), (255, 304, 254), (256, 304, 255), (303, 304, 256), (257, 303, 256), (305, 276, 304), (257, 302, 303), (257, 301, 302), (257, 300, 301), (258, 300, 257), (258, 299, 300), (258, 298, 299), (258, 297, 298), (259, 297, 258), (259, 296, 297), (259, 295, 296), (259, 294, 295), (260, 294, 259), (260, 293, 294), (260, 292, 293), (261, 292, 260), (261, 291, 292), (261, 290, 291), (262, 290, 261), (262, 289, 290), (263, 289, 262), (263, 288, 289), (263, 287, 288), (264, 287, 263), (264, 286, 287), (264, 285, 286), (265, 285, 264), (265, 284, 285), (265, 283, 284), (265, 282, 283), (265, 281, 282), (266, 281, 265), (266, 280, 281), (266, 279, 280), (274, 276, 305), (279, 274, 305), (266, 274, 279), (267, 274, 266), (268, 274, 267), (269, 274, 268), (270, 274, 269), (271, 274, 270), (272, 274, 271), (273, 274, 272), (275, 276, 274), (342, 340, 341), (342, 339, 340), (343, 339, 342), (343, 338, 339), (344, 338, 343), (344, 337, 338), (345, 337, 344), (345, 336, 337), (346, 336, 345), (346, 335, 336), (347, 335, 346), (347, 334, 335), (348, 334, 347), (348, 333, 334), (349, 333, 348), (349, 332, 333), (350, 332, 349), (350, 331, 332), (351, 331, 350), (351, 330, 331), (352, 330, 351), (353, 330, 352), (353, 329, 330), (353, 328, 329), (306, 328, 353), (306, 327, 328), (307, 327, 306), (307, 326, 327), (308, 326, 307), (308, 325, 326), (309, 325, 308), (309, 324, 325), (310, 324, 309), (310, 323, 324), (311, 323, 310), (311, 322, 323), (312, 322, 311), (312, 321, 322), (313, 321, 312), (313, 320, 321), (314, 320, 313), (314, 319, 320), (315, 319, 314), (315, 318, 319), (316, 318, 315), (316, 317, 318), (356, 354, 355), (357, 354, 356), (394, 392, 393), (394, 391, 392), (395, 391, 394), (395, 390, 391), (396, 390, 395), (396, 389, 390), (397, 389, 396), (397, 388, 389), (398, 388, 397), (398, 387, 388), (399, 387, 398), (399, 386, 387), (400, 386, 399), (400, 385, 386), (401, 385, 400), (401, 384, 385), (402, 384, 401), (402, 383, 384), (403, 383, 402), (403, 382, 383), (404, 382, 403), (405, 382, 404), (405, 381, 382), (405, 380, 381), (358, 380, 405), (358, 379, 380), (359, 379, 358), (359, 378, 379), (360, 378, 359), (360, 377, 378), (361, 377, 360), (361, 376, 377), (362, 376, 361), (362, 375, 376), (363, 375, 362), (363, 374, 375), (364, 374, 363), (364, 373, 374), (365, 373, 364), (365, 372, 373), (366, 372, 365), (366, 371, 372), (367, 371, 366), (367, 370, 371), (368, 370, 367), (368, 369, 370), (498, 470, 471), (472, 498, 471), (406, 498, 472), (407, 498, 406), (408, 498, 407), (409, 498, 408), (410, 498, 409), (411, 498, 410), (412, 498, 411), (497, 498, 412), (413, 497, 412), (499, 470, 498), (413, 496, 497), (413, 495, 496), (413, 494, 495), (414, 494, 413), (414, 493, 494), (414, 492, 493), (414, 491, 492), (415, 491, 414), (415, 490, 491), (415, 489, 490), (415, 488, 489), (416, 488, 415), (416, 487, 488), (416, 486, 487), (417, 486, 416), (417, 485, 486), (417, 484, 485), (418, 484, 417), (418, 483, 484), (419, 483, 418), (419, 482, 483), (419, 481, 482), (420, 481, 419), (420, 480, 481), (421, 480, 420), (421, 479, 480), (422, 479, 421), (422, 478, 479), (422, 477, 478), (423, 477, 422), (423, 476, 477), (423, 475, 476), (424, 475, 423), (424, 474, 475), (424, 473, 474), (468, 470, 499), (473, 468, 499), (424, 468, 473), (425, 468, 424), (426, 468, 425), (427, 468, 426), (428, 468, 427), (429, 468, 428), (430, 468, 429), (431, 468, 430), (467, 468, 431), (466, 467, 431), (432, 466, 431), (469, 470, 468), (432, 465, 466), (432, 464, 465), (432, 463, 464), (433, 463, 432), (433, 462, 463), (433, 461, 462), (434, 461, 433), (434, 460, 461), (435, 460, 434), (435, 459, 460), (436, 459, 435), (436, 458, 459), (437, 458, 436), (437, 457, 458), (438, 457, 437), (438, 456, 457), (439, 456, 438), (440, 456, 439), (440, 455, 456), (441, 455, 440), (441, 454, 455), (442, 454, 441), (443, 454, 442), (444, 454, 443), (445, 454, 444), (446, 454, 445), (447, 454, 446), (448, 454, 447), (449, 454, 448), (450, 454, 449), (451, 454, 450), (452, 454, 451), (453, 454, 452), (501, 503, 502, 500), (503, 505, 504, 502), (505, 507, 506, 504), (507, 509, 508, 506), (509, 511, 510, 508), (511, 513, 512, 510), (513, 515, 514, 512), (515, 517, 516, 514), (517, 519, 518, 516), (519, 521, 520, 518), (521, 523, 522, 520), (523, 525, 524, 522), (525, 527, 526, 524), (527, 529, 528, 526), (529, 531, 530, 528), (531, 533, 532, 530), (533, 535, 534, 532), (535, 537, 536, 534), (537, 539, 538, 536), (539, 541, 540, 538), (541, 543, 542, 540), (543, 545, 544, 542), (545, 547, 546, 544), (547, 549, 548, 546), (549, 551, 550, 548), (551, 553, 552, 550), (553, 555, 554, 552), (555, 557, 556, 554), (557, 559, 558, 556), (559, 561, 560, 558), (561, 563, 562, 560), (563, 565, 564, 562), (565, 567, 566, 564), (567, 569, 568, 566), (569, 571, 570, 568), (571, 573, 572, 570), (573, 575, 574, 572), (575, 577, 576, 574), (577, 579, 578, 576), (579, 581, 580, 578), (581, 583, 582, 580), (583, 585, 584, 582), (585, 587, 586, 584), (587, 589, 588, 586), (589, 591, 590, 588), (591, 593, 592, 590), (593, 595, 594, 592), (595, 597, 596, 594), (597, 599, 598, 596), (599, 601, 600, 598), (601, 603, 602, 600), (603, 605, 604, 602), (605, 607, 606, 604), (607, 609, 608, 606), (609, 611, 610, 608), (611, 613, 612, 610), (613, 615, 614, 612), (615, 617, 616, 614), (617, 619, 618, 616), (619, 621, 620, 618), (621, 623, 622, 620), (623, 625, 624, 622), (625, 627, 626, 624), (627, 629, 628, 626), (629, 631, 630, 628), (631, 633, 632, 630), (633, 501, 500, 632), (635, 637, 636, 634), (637, 639, 638, 636), (639, 641, 640, 638), (641, 643, 642, 640), (643, 645, 644, 642), (645, 647, 646, 644), (647, 649, 648, 646), (649, 651, 650, 648), (651, 653, 652, 650), (653, 655, 654, 652), (655, 657, 656, 654), (657, 659, 658, 656), (659, 661, 660, 658), (661, 663, 662, 660), (663, 665, 664, 662), (665, 667, 666, 664), (667, 669, 668, 666), (669, 671, 670, 668), (671, 673, 672, 670), (673, 675, 674, 672), (675, 677, 676, 674), (677, 679, 678, 676), (679, 681, 680, 678), (681, 683, 682, 680), (683, 685, 684, 682), (685, 687, 686, 684), (687, 635, 634, 686), (689, 691, 690, 688), (691, 693, 692, 690), (693, 695, 694, 692), (695, 697, 696, 694), (697, 699, 698, 696), (699, 701, 700, 698), (701, 703, 702, 700), (703, 705, 704, 702), (705, 707, 706, 704), (707, 709, 708, 706), (709, 711, 710, 708), (711, 713, 712, 710), (713, 715, 714, 712), (715, 717, 716, 714), (717, 719, 718, 716), (719, 721, 720, 718), (721, 723, 722, 720), (723, 725, 724, 722), (725, 727, 726, 724), (727, 729, 728, 726), (729, 731, 730, 728), (731, 733, 732, 730), (733, 735, 734, 732), (735, 737, 736, 734), (737, 739, 738, 736), (739, 741, 740, 738), (741, 743, 742, 740), (743, 745, 744, 742), (745, 747, 746, 744), (747, 749, 748, 746), (749, 751, 750, 748), (751, 753, 752, 750), (753, 755, 754, 752), (755, 757, 756, 754), (757, 759, 758, 756), (759, 761, 760, 758), (761, 763, 762, 760), (763, 765, 764, 762), (765, 767, 766, 764), (767, 769, 768, 766), (769, 771, 770, 768), (771, 773, 772, 770), (773, 775, 774, 772), (775, 777, 776, 774), (777, 779, 778, 776), (779, 781, 780, 778), (781, 783, 782, 780), (783, 689, 688, 782), (785, 787, 786, 784), (787, 789, 788, 786), (789, 791, 790, 788), (791, 785, 784, 790), (793, 795, 794, 792), (795, 797, 796, 794), (797, 799, 798, 796), (799, 801, 800, 798), (801, 803, 802, 800), (803, 805, 804, 802), (805, 807, 806, 804), (807, 809, 808, 806), (809, 811, 810, 808), (811, 813, 812, 810), (813, 815, 814, 812), (815, 817, 816, 814), (817, 819, 818, 816), (819, 821, 820, 818), (821, 823, 822, 820), (823, 825, 824, 822), (825, 827, 826, 824), (827, 829, 828, 826), (829, 831, 830, 828), (831, 833, 832, 830), (833, 835, 834, 832), (835, 837, 836, 834), (837, 839, 838, 836), (839, 841, 840, 838), (841, 843, 842, 840), (843, 845, 844, 842), (845, 847, 846, 844), (847, 849, 848, 846), (849, 851, 850, 848), (851, 853, 852, 850), (853, 855, 854, 852), (855, 857, 856, 854), (857, 859, 858, 856), (859, 861, 860, 858), (861, 863, 862, 860), (863, 865, 864, 862), (865, 867, 866, 864), (867, 869, 868, 866), (869, 871, 870, 868), (871, 873, 872, 870), (873, 875, 874, 872), (875, 877, 876, 874), (877, 879, 878, 876), (879, 881, 880, 878), (881, 883, 882, 880), (883, 885, 884, 882), (885, 887, 886, 884), (887, 793, 792, 886), (889, 891, 890, 888), (891, 893, 892, 890), (893, 895, 894, 892), (895, 897, 896, 894), (897, 899, 898, 896), (899, 901, 900, 898), (901, 903, 902, 900), (903, 905, 904, 902), (905, 907, 906, 904), (907, 909, 908, 906), (909, 911, 910, 908), (911, 913, 912, 910), (913, 915, 914, 912), (915, 917, 916, 914), (917, 919, 918, 916), (919, 921, 920, 918), (921, 923, 922, 920), (923, 925, 924, 922), (925, 927, 926, 924), (927, 929, 928, 926), (929, 931, 930, 928), (931, 933, 932, 930), (933, 935, 934, 932), (935, 937, 936, 934), (937, 939, 938, 936), (939, 941, 940, 938), (941, 943, 942, 940), (943, 945, 944, 942), (945, 889, 888, 944), (947, 949, 948, 946), (949, 951, 950, 948), (951, 953, 952, 950), (953, 955, 954, 952), (955, 957, 956, 954), (957, 959, 958, 956), (959, 961, 960, 958), (961, 963, 962, 960), (963, 965, 964, 962), (965, 967, 966, 964), (967, 969, 968, 966), (969, 971, 970, 968), (971, 973, 972, 970), (973, 975, 974, 972), (975, 977, 976, 974), (977, 979, 978, 976), (979, 981, 980, 978), (981, 983, 982, 980), (983, 985, 984, 982), (985, 987, 986, 984), (987, 989, 988, 986), (989, 991, 990, 988), (991, 993, 992, 990), (993, 995, 994, 992), (995, 997, 996, 994), (997, 999, 998, 996), (999, 947, 946, 998), (1006, 1005, 1009, 1011), (1000, 1004, 1005, 1001), (1001, 1005, 1006, 1002), (1002, 1006, 1007, 1003), (1004, 1000, 1003, 1007), (1010, 1011, 1015, 1014), (1005, 1004, 1008, 1009), (1007, 1006, 1011, 1010), (1004, 1007, 1010, 1008), (1012, 1014, 1018, 1016), (1008, 1010, 1014, 1012), (1011, 1009, 1013, 1015), (1009, 1008, 1012, 1013), (1016, 1018, 1019, 1017), (1015, 1013, 1017, 1019), (1013, 1012, 1016, 1017), (1014, 1015, 1019, 1018)])
me_cube.polygons.foreach_set('use_smooth', [0, 0, 0, 0, 0, 0, 0, 0, 0, 0, 0, 0, 0, 0, 0, 0, 0, 0, 0, 0, 0, 0, 0, 0, 0, 0, 0, 0, 0, 0, 0, 0, 0, 0, 0, 0, 0, 0, 0, 0, 0, 0, 0, 0, 0, 0, 0, 0, 0, 0, 0, 0, 0, 0, 0, 0, 0, 0, 0, 0, 0, 0, 0, 0, 0, 0, 0, 0, 0, 0, 0, 0, 0, 0, 0, 0, 0, 0, 0, 0, 0, 0, 0, 0, 0, 0, 0, 0, 0, 0, 0, 0, 0, 0, 0, 0, 0, 0, 0, 0, 0, 0, 0, 0, 0, 0, 0, 0, 0, 0, 0, 0, 0, 0, 0, 0, 0, 0, 0, 0, 0, 0, 0, 0, 0, 0, 0, 0, 0, 0, 0, 0, 0, 0, 0, 0, 0, 0, 0, 0, 0, 0, 0, 0, 0, 0, 0, 0, 0, 0, 0, 0, 0, 0, 0, 0, 0, 0, 0, 0, 0, 0, 0, 0, 0, 0, 0, 0, 0, 0, 0, 0, 0, 0, 0, 0, 0, 0, 0, 0, 0, 0, 0, 0, 0, 0, 0, 0, 0, 0, 0, 0, 0, 0, 0, 0, 0, 0, 0, 0, 0, 0, 0, 0, 0, 0, 0, 0, 0, 0, 0, 0, 0, 0, 0, 0, 0, 0, 0, 0, 0, 0, 0, 0, 0, 0, 0, 0, 0, 0, 0, 0, 0, 0, 0, 0, 0, 0, 0, 0, 0, 0, 0, 0, 0, 0, 0, 0, 0, 0, 0, 0, 0, 0, 0, 0, 0, 0, 0, 0, 0, 0, 0, 0, 0, 0, 0, 0, 0, 0, 0, 0, 0, 0, 0, 0, 0, 0, 0, 0, 0, 0, 0, 0, 0, 0, 0, 0, 0, 0, 0, 0, 0, 0, 0, 0, 0, 0, 0, 0, 0, 0, 0, 0, 0, 0, 0, 0, 0, 0, 0, 0, 0, 0, 0, 0, 0, 0, 0, 0, 0, 0, 0, 0, 0, 0, 0, 0, 0, 0, 0, 0, 0, 0, 0, 0, 0, 0, 0, 0, 0, 0, 0, 0, 0, 0, 0, 0, 0, 0, 0, 0, 0, 0, 0, 0, 0, 0, 0, 0, 0, 0, 0, 0, 0, 0, 0, 0, 0, 0, 0, 0, 0, 0, 0, 0, 0, 0, 0, 0, 0, 0, 0, 0, 0, 0, 0, 0, 0, 0, 0, 0, 0, 0, 0, 0, 0, 0, 0, 0, 0, 0, 0, 0, 0, 0, 0, 0, 0, 0, 0, 0, 0, 0, 0, 0, 0, 0, 0, 0, 0, 0, 0, 0, 0, 0, 0, 0, 0, 0, 0, 0, 0, 0, 0, 0, 0, 0, 0, 0, 0, 0, 0, 0, 0, 0, 0, 0, 0, 0, 0, 0, 0, 0, 0, 0, 0, 0, 0, 0, 0, 0, 0, 0, 0, 0, 0, 0, 0, 0, 0, 0, 0, 0, 0, 0, 0, 0, 0, 0, 0, 0, 0, 0, 0, 0, 0, 0, 1, 1, 1, 1, 1, 1, 1, 1, 1, 1, 1, 1, 1, 1, 1, 1, 1, 1, 1, 1, 1, 1, 1, 1, 1, 1, 1, 1, 1, 1, 1, 1, 1, 1, 1, 1, 1, 1, 1, 1, 1, 1, 1, 1, 1, 1, 1, 1, 1, 1, 1, 1, 1, 1, 1, 1, 1, 1, 1, 1, 1, 1, 1, 1, 1, 1, 1, 1, 1, 1, 1, 1, 1, 1, 1, 1, 1, 1, 1, 1, 1, 1, 1, 1, 1, 1, 1, 1, 1, 1, 1, 1, 1, 1, 1, 1, 1, 1, 1, 1, 1, 1, 1, 1, 1, 1, 1, 1, 1, 1, 1, 1, 1, 1, 1, 1, 1, 1, 1, 1, 1, 1, 1, 1, 1, 1, 1, 1, 1, 1, 1, 1, 1, 1, 1, 1, 1, 1, 1, 1, 1, 1, 1, 1, 1, 1, 1, 1, 1, 1, 1, 1, 1, 1, 1, 1, 1, 1, 1, 1, 1, 1, 1, 1, 1, 1, 1, 1, 1, 1, 1, 1, 1, 1, 1, 1, 1, 1, 1, 1, 1, 1, 1, 1, 1, 1, 1, 1, 1, 1, 1, 1, 1, 1, 1, 1, 1, 1, 1, 1, 1, 1, 1, 1, 1, 1, 1, 1, 1, 1, 1, 1, 1, 1, 1, 1, 1, 1, 1, 1, 1, 1, 1, 1, 1, 1, 1, 1, 1, 1, 1, 1, 1, 1, 1, 1, 1, 1, 1, 1, 1, 1, 1, 1, 1, 1, 1, 1, 1, 1, 0, 0, 0, 0, 0, 0, 0, 0, 0, 0, 0, 0, 0, 0, 0, 0, 0])
_uv = me_cube.uv_layers.new(name='UVMap')
_uv.uv.foreach_set('vector', [0.7594, 0.4686, 0.7594, 0.4686, 0.7594, 0.4686, 0.7594, 0.4686, 0.7594, 0.4687, 0.7594, 0.4686, 0.7594, 0.4686, 0.7594, 0.4687, 0.7594, 0.4687, 0.7594, 0.4686, 0.7594, 0.4687, 0.7594, 0.4687, 0.7594, 0.4686, 0.7594, 0.4687, 0.7594, 0.4687, 0.7594, 0.4686, 0.7594, 0.4687, 0.7594, 0.4687, 0.7594, 0.4686, 0.7594, 0.4687, 0.7594, 0.4687, 0.7594, 0.4686, 0.7594, 0.4687, 0.7594, 0.4687, 0.7594, 0.4686, 0.7594, 0.4687, 0.7594, 0.4687, 0.7594, 0.4686, 0.7594, 0.4687, 0.7594, 0.4687, 0.7594, 0.4687, 0.7594, 0.4687, 0.7594, 0.4687, 0.7594, 0.4686, 0.7594, 0.4686, 0.7594, 0.4686, 0.7594, 0.4687, 0.7594, 0.4687, 0.7594, 0.4687, 0.7594, 0.4687, 0.7594, 0.4687, 0.7594, 0.4687, 0.7594, 0.4687, 0.7594, 0.4687, 0.7594, 0.4687, 0.7594, 0.4687, 0.7594, 0.4687, 0.7594, 0.4687, 0.7594, 0.4687, 0.7594, 0.4687, 0.7594, 0.4687, 0.7594, 0.4687, 0.7594, 0.4687, 0.7594, 0.4687, 0.7594, 0.4687, 0.7594, 0.4687, 0.7594, 0.4687, 0.7594, 0.4687, 0.7594, 0.4687, 0.7594, 0.4687, 0.7594, 0.4687, 0.7594, 0.4687, 0.7594, 0.4687, 0.7594, 0.4687, 0.7594, 0.4687, 0.7594, 0.4687, 0.7594, 0.4687, 0.7594, 0.4687, 0.7594, 0.4687, 0.7594, 0.4687, 0.7594, 0.4687, 0.7594, 0.4687, 0.7594, 0.4687, 0.7594, 0.4687, 0.7594, 0.4687, 0.7594, 0.4687, 0.7594, 0.4687, 0.7594, 0.4687, 0.7594, 0.4687, 0.7594, 0.4687, 0.7594, 0.4687, 0.7594, 0.4687, 0.7594, 0.4687, 0.7594, 0.4687, 0.7594, 0.4687, 0.7594, 0.4687, 0.7594, 0.4687, 0.7594, 0.4687, 0.7594, 0.4687, 0.7594, 0.4687, 0.7594, 0.4687, 0.7594, 0.4687, 0.7594, 0.4687, 0.7594, 0.4687, 0.7594, 0.4687, 0.7594, 0.4687, 0.7594, 0.4687, 0.7594, 0.4687, 0.7594, 0.4687, 0.7594, 0.4687, 0.7594, 0.4687, 0.7594, 0.4687, 0.7594, 0.4687, 0.7594, 0.4687, 0.7594, 0.4687, 0.7594, 0.4687, 0.7594, 0.4687, 0.7594, 0.4687, 0.7594, 0.4687, 0.7594, 0.4687, 0.7594, 0.4687, 0.7594, 0.4687, 0.7594, 0.4687, 0.7594, 0.4687, 0.7594, 0.4687, 0.7594, 0.4687, 0.7594, 0.4687, 0.7594, 0.4687, 0.7594, 0.4687, 0.7594, 0.4687, 0.7594, 0.4687, 0.7594, 0.4687, 0.7594, 0.4687, 0.7594, 0.4687, 0.7594, 0.4687, 0.7594, 0.4687, 0.7594, 0.4687, 0.7594, 0.4687, 0.7594, 0.4687, 0.7594, 0.4687, 0.7594, 0.4687, 0.7594, 0.4687, 0.7594, 0.4687, 0.7594, 0.4687, 0.7594, 0.4687, 0.7594, 0.4686, 0.7594, 0.4686, 0.7594, 0.4686, 0.7594, 0.4686, 0.7594, 0.4687, 0.7594, 0.4686, 0.7594, 0.4686, 0.7594, 0.4687, 0.7594, 0.4687, 0.7594, 0.4686, 0.7594, 0.4687, 0.7594, 0.4687, 0.7594, 0.4686, 0.7594, 0.4687, 0.7594, 0.4687, 0.7594, 0.4686, 0.7594, 0.4687, 0.7594, 0.4687, 0.7594, 0.4686, 0.7594, 0.4687, 0.7594, 0.4687, 0.7594, 0.4686, 0.7594, 0.4687, 0.7594, 0.4687, 0.7594, 0.4686, 0.7594, 0.4687, 0.7594, 0.4687, 0.7594, 0.4686, 0.7594, 0.4687, 0.7594, 0.4687, 0.7594, 0.4686, 0.7594, 0.4686, 0.7594, 0.4686, 0.7592, 0.4688, 0.7592, 0.4688, 0.7592, 0.4688, 0.7592, 0.4688, 0.7592, 0.4688, 0.7592, 0.4688, 0.7592, 0.4688, 0.7592, 0.4688, 0.7592, 0.4688, 0.7592, 0.4688, 0.7592, 0.4688, 0.7592, 0.4688, 0.7592, 0.4688, 0.7592, 0.4688, 0.7592, 0.4688, 0.7592, 0.4688, 0.7592, 0.4688, 0.7592, 0.4688, 0.7592, 0.4688, 0.7592, 0.4688, 0.7592, 0.4688, 0.7592, 0.4688, 0.7592, 0.4688, 0.7592, 0.4688, 0.7592, 0.4688, 0.7592, 0.4688, 0.7592, 0.4688, 0.7592, 0.4688, 0.7592, 0.4688, 0.7592, 0.4688, 0.7592, 0.4688, 0.7592, 0.4688, 0.7592, 0.4688, 0.7592, 0.4688, 0.7592, 0.4688, 0.7592, 0.4688, 0.7592, 0.4688, 0.7592, 0.4688, 0.7592, 0.4688, 0.7592, 0.4688, 0.7592, 0.4688, 0.7592, 0.4688, 0.7592, 0.4688, 0.7592, 0.4688, 0.7592, 0.4688, 0.7592, 0.4688, 0.7592, 0.4688, 0.7592, 0.4688, 0.7592, 0.4688, 0.7592, 0.4688, 0.7592, 0.4688, 0.7592, 0.4688, 0.7592, 0.4688, 0.7592, 0.4688, 0.7592, 0.4688, 0.7592, 0.4688, 0.7592, 0.4688, 0.7592, 0.4688, 0.7592, 0.4688, 0.7592, 0.4688, 0.7592, 0.4688, 0.7592, 0.4688, 0.7592, 0.4688, 0.7592, 0.4688, 0.7592, 0.4688, 0.7592, 0.4688, 0.7592, 0.4688, 0.7592, 0.4688, 0.7592, 0.4688, 0.7592, 0.4688, 0.7592, 0.4688, 0.7592, 0.4688, 0.7592, 0.4688, 0.7592, 0.4688, 0.7592, 0.4688, 0.7592, 0.4688, 0.7592, 0.4688, 0.7592, 0.4688, 0.7592, 0.4688, 0.7592, 0.4688, 0.7592, 0.4688, 0.7592, 0.4688, 0.7592, 0.4688, 0.7592, 0.4688, 0.7592, 0.4688, 0.7592, 0.4688, 0.7592, 0.4688, 0.7592, 0.4688, 0.7592, 0.4688, 0.7592, 0.4688, 0.7592, 0.4688, 0.7592, 0.4688, 0.7592, 0.4688, 0.7592, 0.4688, 0.7592, 0.4688, 0.7592, 0.4688, 0.7592, 0.4688, 0.7592, 0.4688, 0.7592, 0.4688, 0.7592, 0.4688, 0.7592, 0.4688, 0.7592, 0.4688, 0.7592, 0.4688, 0.7592, 0.4688, 0.7592, 0.4688, 0.7592, 0.4688, 0.7592, 0.4688, 0.7592, 0.4688, 0.7592, 0.4688, 0.7592, 0.4688, 0.7592, 0.4688, 0.7592, 0.4688, 0.7592, 0.4688, 0.7592, 0.4688, 0.7592, 0.4688, 0.7592, 0.4688, 0.7592, 0.4688, 0.7592, 0.4688, 0.7592, 0.4688, 0.7592, 0.4688, 0.7592, 0.4688, 0.7592, 0.4688, 0.7592, 0.4688, 0.7592, 0.4688, 0.7592, 0.4688, 0.7592, 0.4688, 0.7592, 0.4688, 0.7592, 0.4688, 0.7592, 0.4688, 0.7592, 0.4688, 0.7592, 0.4688, 0.7592, 0.4688, 0.7592, 0.4688, 0.7592, 0.4688, 0.7592, 0.4688, 0.7592, 0.4688, 0.7592, 0.4688, 0.7592, 0.4688, 0.7593, 0.4688, 0.7592, 0.4688, 0.7592, 0.4688, 0.7593, 0.4688, 0.7593, 0.4688, 0.7592, 0.4688, 0.7592, 0.4688, 0.7592, 0.4688, 0.7592, 0.4688, 0.7592, 0.4688, 0.7592, 0.4688, 0.7592, 0.4688, 0.7592, 0.4688, 0.7592, 0.4688, 0.7592, 0.4688, 0.7592, 0.4688, 0.7592, 0.4688, 0.7592, 0.4688, 0.7592, 0.4688, 0.7592, 0.4688, 0.7592, 0.4688, 0.7592, 0.4688, 0.7592, 0.4688, 0.7592, 0.4688, 0.7592, 0.4688, 0.7592, 0.4688, 0.7592, 0.4688, 0.7592, 0.4688, 0.7592, 0.4688, 0.7592, 0.4688, 0.7592, 0.4688, 0.7592, 0.4688, 0.7592, 0.4688, 0.7592, 0.4688, 0.7592, 0.4688, 0.7592, 0.4688, 0.7592, 0.4688, 0.7592, 0.4688, 0.7592, 0.4688, 0.7592, 0.4688, 0.7592, 0.4688, 0.7592, 0.4688, 0.7592, 0.4688, 0.7592, 0.4688, 0.7592, 0.4688, 0.7592, 0.4688, 0.7592, 0.4688, 0.7592, 0.4688, 0.7592, 0.4688, 0.7592, 0.4688, 0.7592, 0.4688, 0.7592, 0.4688, 0.7592, 0.4688, 0.7592, 0.4688, 0.7592, 0.4688, 0.7592, 0.4688, 0.7592, 0.4688, 0.7592, 0.4688, 0.7592, 0.4688, 0.7592, 0.4688, 0.7592, 0.4688, 0.7592, 0.4688, 0.7592, 0.4688, 0.7592, 0.4688, 0.7592, 0.4688, 0.7592, 0.4688, 0.7592, 0.4688, 0.7592, 0.4688, 0.7592, 0.4688, 0.7592, 0.4688, 0.7592, 0.4688, 0.7592, 0.4688, 0.7592, 0.4688, 0.7592, 0.4688, 0.7592, 0.4688, 0.7592, 0.4688, 0.7592, 0.4688, 0.7592, 0.4688, 0.7592, 0.4688, 0.7592, 0.4688, 0.7592, 0.4688, 0.7592, 0.4688, 0.7592, 0.4688, 0.7592, 0.4688, 0.7592, 0.4688, 0.7592, 0.4688, 0.7592, 0.4688, 0.7592, 0.4688, 0.7592, 0.4688, 0.7592, 0.4688, 0.7592, 0.4688, 0.7592, 0.4688, 0.7592, 0.4688, 0.7592, 0.4688, 0.7592, 0.4688, 0.7592, 0.4688, 0.7592, 0.4688, 0.7592, 0.4688, 0.7592, 0.4688, 0.7592, 0.4688, 0.7592, 0.4688, 0.7592, 0.4688, 0.7592, 0.4688, 0.7592, 0.4688, 0.7592, 0.4688, 0.7592, 0.4688, 0.7592, 0.4688, 0.7592, 0.4688, 0.7592, 0.4688, 0.7592, 0.4688, 0.7592, 0.4688, 0.7592, 0.4688, 0.7592, 0.4688, 0.7592, 0.4688, 0.7592, 0.4688, 0.7592, 0.4688, 0.7592, 0.4688, 0.7592, 0.4688, 0.7592, 0.4688, 0.7592, 0.4688, 0.7592, 0.4688, 0.7592, 0.4688, 0.7592, 0.4688, 0.7592, 0.4688, 0.7592, 0.4688, 0.7592, 0.4688, 0.7592, 0.4688, 0.7592, 0.4688, 0.7592, 0.4688, 0.7592, 0.4688, 0.7592, 0.4688, 0.7592, 0.4688, 0.7592, 0.4688, 0.7592, 0.4688, 0.7592, 0.4688, 0.7592, 0.4688, 0.7592, 0.4688, 0.7592, 0.4688, 0.7592, 0.4688, 0.7592, 0.4688, 0.7592, 0.4688, 0.7592, 0.4688, 0.7592, 0.4688, 0.7592, 0.4688, 0.7593, 0.4687, 0.7592, 0.4688, 0.7592, 0.4688, 0.7592, 0.4688, 0.7592, 0.4688, 0.7592, 0.4688, 0.7592, 0.4688, 0.7592, 0.4688, 0.7592, 0.4688, 0.7592, 0.4688, 0.7592, 0.4688, 0.7592, 0.4688, 0.7592, 0.4688, 0.7592, 0.4688, 0.7592, 0.4688, 0.7592, 0.4688, 0.7592, 0.4688, 0.7592, 0.4688, 0.7592, 0.4688, 0.7592, 0.4688, 0.7592, 0.4688, 0.7592, 0.4688, 0.7592, 0.4688, 0.7592, 0.4688, 0.7592, 0.4688, 0.7592, 0.4688, 0.7592, 0.4688, 0.7592, 0.4688, 0.7592, 0.4688, 0.7592, 0.4688, 0.7592, 0.4688, 0.7592, 0.4688, 0.7592, 0.4688, 0.7593, 0.4687, 0.7592, 0.4687, 0.7592, 0.4688, 0.7592, 0.4688, 0.7592, 0.4688, 0.7592, 0.4688, 0.7592, 0.4688, 0.7592, 0.4688, 0.7592, 0.4688, 0.7592, 0.4688, 0.7592, 0.4688, 0.7592, 0.4688, 0.7592, 0.4688, 0.7592, 0.4688, 0.7592, 0.4688, 0.7592, 0.4688, 0.7592, 0.4688, 0.7592, 0.4688, 0.7592, 0.4688, 0.7592, 0.4688, 0.7592, 0.4688, 0.7592, 0.4688, 0.7592, 0.4688, 0.7592, 0.4688, 0.7592, 0.4688, 0.7592, 0.4688, 0.7592, 0.4688, 0.7592, 0.4688, 0.7592, 0.4688, 0.7592, 0.4688, 0.7592, 0.4688, 0.7592, 0.4688, 0.7592, 0.4688, 0.7592, 0.4688, 0.7592, 0.4688, 0.7592, 0.4688, 0.7592, 0.4688, 0.7592, 0.4688, 0.7592, 0.4688, 0.7592, 0.4688, 0.7592, 0.4688, 0.7592, 0.4688, 0.7592, 0.4688, 0.7592, 0.4688, 0.7592, 0.4688, 0.7592, 0.4688, 0.7592, 0.4688, 0.7592, 0.4688, 0.7592, 0.4688, 0.7592, 0.4688, 0.7592, 0.4688, 0.7592, 0.4688, 0.7592, 0.4688, 0.7592, 0.4688, 0.7592, 0.4688, 0.7592, 0.4688, 0.7592, 0.4688, 0.7592, 0.4688, 0.7592, 0.4688, 0.7592, 0.4688, 0.7592, 0.4688, 0.7592, 0.4688, 0.7592, 0.4688, 0.7592, 0.4688, 0.7592, 0.4688, 0.7592, 0.4688, 0.7592, 0.4688, 0.7592, 0.4688, 0.7592, 0.4688, 0.7592, 0.4688, 0.7592, 0.4688, 0.7592, 0.4688, 0.7592, 0.4688, 0.7592, 0.4688, 0.7592, 0.4688, 0.7592, 0.4688, 0.7592, 0.4688, 0.7592, 0.4688, 0.7592, 0.4688, 0.7592, 0.4688, 0.7592, 0.4688, 0.7592, 0.4688, 0.7592, 0.4688, 0.7592, 0.4688, 0.7592, 0.4688, 0.7592, 0.4688, 0.7592, 0.4688, 0.7592, 0.4688, 0.7592, 0.4688, 0.7592, 0.4688, 0.7592, 0.4688, 0.7592, 0.4688, 0.7592, 0.4688, 0.7592, 0.4688, 0.7592, 0.4688, 0.7592, 0.4688, 0.7592, 0.4688, 0.7592, 0.4688, 0.7592, 0.4688, 0.7592, 0.4688, 0.7592, 0.4688, 0.7592, 0.4688, 0.7592, 0.4688, 0.7592, 0.4688, 0.7592, 0.4688, 0.7592, 0.4688, 0.7592, 0.4688, 0.7592, 0.4688, 0.7593, 0.4687, 0.7592, 0.4687, 0.7592, 0.4687, 0.7592, 0.4687, 0.7592, 0.4688, 0.7592, 0.4687, 0.7592, 0.4687, 0.7592, 0.4688, 0.7592, 0.4688, 0.7592, 0.4687, 0.7592, 0.4688, 0.7592, 0.4688, 0.7592, 0.4687, 0.7592, 0.4688, 0.7592, 0.4688, 0.7592, 0.4687, 0.7592, 0.4688, 0.7592, 0.4688, 0.7592, 0.4687, 0.7592, 0.4688, 0.7592, 0.4688, 0.7592, 0.4687, 0.7592, 0.4688, 0.7592, 0.4688, 0.7592, 0.4687, 0.7592, 0.4688, 0.7592, 0.4688, 0.7592, 0.4687, 0.7592, 0.4688, 0.7592, 0.4688, 0.7592, 0.4687, 0.7592, 0.4687, 0.7592, 0.4688, 0.7592, 0.4687, 0.7592, 0.4687, 0.7592, 0.4688, 0.7592, 0.4687, 0.7592, 0.4688, 0.7592, 0.4688, 0.7593, 0.4687, 0.7593, 0.4687, 0.7592, 0.4687, 0.7592, 0.4687, 0.7592, 0.4688, 0.7592, 0.4687, 0.7592, 0.4687, 0.7592, 0.4688, 0.7592, 0.4687, 0.7592, 0.4687, 0.7592, 0.4688, 0.7592, 0.4687, 0.7592, 0.4687, 0.7593, 0.4688, 0.7592, 0.4688, 0.7592, 0.4688, 0.7593, 0.4688, 0.7592, 0.4687, 0.7592, 0.4688, 0.7593, 0.4688, 0.7592, 0.4688, 0.7592, 0.4688, 0.7593, 0.4688, 0.7593, 0.4688, 0.7592, 0.4688, 0.7593, 0.4688, 0.7592, 0.4688, 0.7592, 0.4688, 0.7593, 0.4688, 0.7593, 0.4688, 0.7592, 0.4688, 0.7593, 0.4688, 0.7592, 0.4688, 0.7592, 0.4688, 0.7593, 0.4688, 0.7593, 0.4688, 0.7593, 0.4688, 0.7593, 0.4688, 0.7592, 0.4688, 0.7593, 0.4688, 0.7593, 0.4688, 0.7593, 0.4688, 0.7593, 0.4688, 0.7593, 0.4688, 0.7593, 0.4688, 0.7593, 0.4688, 0.7593, 0.4688, 0.7593, 0.4688, 0.7593, 0.4688, 0.7593, 0.4688, 0.7593, 0.4688, 0.7593, 0.4688, 0.7593, 0.4688, 0.7593, 0.4688, 0.7593, 0.4688, 0.7593, 0.4688, 0.7593, 0.4688, 0.7593, 0.4688, 0.7593, 0.4688, 0.7593, 0.4688, 0.7593, 0.4688, 0.7593, 0.4688, 0.7593, 0.4688, 0.7593, 0.4688, 0.7593, 0.4688, 0.7593, 0.4688, 0.7593, 0.4688, 0.7593, 0.4688, 0.7593, 0.4688, 0.7593, 0.4688, 0.7593, 0.4688, 0.7593, 0.4688, 0.7593, 0.4688, 0.7593, 0.4688, 0.7593, 0.4688, 0.7593, 0.4688, 0.7593, 0.4688, 0.7593, 0.4688, 0.7593, 0.4688, 0.7593, 0.4688, 0.7593, 0.4688, 0.7593, 0.4688, 0.7593, 0.4688, 0.7593, 0.4688, 0.7593, 0.4688, 0.7593, 0.4688, 0.7593, 0.4688, 0.7593, 0.4688, 0.7593, 0.4688, 0.7593, 0.4688, 0.7593, 0.4688, 0.7593, 0.4688, 0.7593, 0.4688, 0.7593, 0.4688, 0.7593, 0.4688, 0.7593, 0.4688, 0.7593, 0.4688, 0.7593, 0.4688, 0.7593, 0.4688, 0.7593, 0.4688, 0.7593, 0.4688, 0.7593, 0.4688, 0.7592, 0.4687, 0.7592, 0.4687, 0.7591, 0.4687, 0.7591, 0.4687, 0.7592, 0.4687, 0.7591, 0.4687, 0.7591, 0.4687, 0.7592, 0.4687, 0.7591, 0.4687, 0.7591, 0.4687, 0.7592, 0.4687, 0.7591, 0.4687, 0.7591, 0.4687, 0.7592, 0.4687, 0.7591, 0.4687, 0.7591, 0.4687, 0.7592, 0.4687, 0.7591, 0.4687, 0.7591, 0.4687, 0.7592, 0.4687, 0.7591, 0.4687, 0.7591, 0.4687, 0.7592, 0.4687, 0.7591, 0.4687, 0.7592, 0.4687, 0.7592, 0.4687, 0.7591, 0.4687, 0.7592, 0.4687, 0.7592, 0.4687, 0.7592, 0.4687, 0.7592, 0.4686, 0.7592, 0.4687, 0.7592, 0.4687, 0.7592, 0.4687, 0.7592, 0.4687, 0.7592, 0.4687, 0.7592, 0.4686, 0.7592, 0.4687, 0.7592, 0.4687, 0.7592, 0.4686, 0.7592, 0.4687, 0.7592, 0.4687, 0.7592, 0.4686, 0.7592, 0.4687, 0.7592, 0.4687, 0.7592, 0.4686, 0.7592, 0.4687, 0.7592, 0.4686, 0.7592, 0.4686, 0.7592, 0.4687, 0.7592, 0.4687, 0.7592, 0.4686, 0.7592, 0.4687, 0.7592, 0.4687, 0.7592, 0.4686, 0.7592, 0.4687, 0.7592, 0.4687, 0.7592, 0.4686, 0.7592, 0.4687, 0.7592, 0.4686, 0.7592, 0.4686, 0.7592, 0.4687, 0.7592, 0.4687, 0.7592, 0.4686, 0.7592, 0.4687, 0.7592, 0.4687, 0.7592, 0.4686, 0.7592, 0.4687, 0.7592, 0.4687, 0.7592, 0.4686, 0.7592, 0.4687, 0.7592, 0.4686, 0.7592, 0.4686, 0.7592, 0.4687, 0.7592, 0.4687, 0.7592, 0.4686, 0.7592, 0.4687, 0.7592, 0.4687, 0.7592, 0.4686, 0.7592, 0.4687, 0.7592, 0.4686, 0.7592, 0.4686, 0.7592, 0.4687, 0.7592, 0.4687, 0.7592, 0.4686, 0.7592, 0.4687, 0.7592, 0.4687, 0.7592, 0.4686, 0.7592, 0.4687, 0.7592, 0.4686, 0.7592, 0.4686, 0.7592, 0.4687, 0.7592, 0.4687, 0.7592, 0.4686, 0.7592, 0.4687, 0.7592, 0.4686, 0.7592, 0.4686, 0.7592, 0.4687, 0.7592, 0.4687, 0.7592, 0.4686, 0.7592, 0.4687, 0.7592, 0.4687, 0.7592, 0.4686, 0.7592, 0.4687, 0.7592, 0.4686, 0.7592, 0.4686, 0.7592, 0.4687, 0.7592, 0.4687, 0.7592, 0.4686, 0.7592, 0.4687, 0.7592, 0.4687, 0.7592, 0.4686, 0.7592, 0.4687, 0.7592, 0.4686, 0.7592, 0.4686, 0.7592, 0.4687, 0.7592, 0.4687, 0.7592, 0.4686, 0.7592, 0.4687, 0.7592, 0.4687, 0.7592, 0.4686, 0.7592, 0.4687, 0.7592, 0.4687, 0.7592, 0.4686, 0.7592, 0.4687, 0.7592, 0.4687, 0.7592, 0.4687, 0.7592, 0.4687, 0.7592, 0.4686, 0.7592, 0.4687, 0.7592, 0.4687, 0.7592, 0.4687, 0.7592, 0.4687, 0.7592, 0.4687, 0.7592, 0.4687, 0.7592, 0.4687, 0.7592, 0.4687, 0.7592, 0.4687, 0.7592, 0.4687, 0.7592, 0.4687, 0.7592, 0.4687, 0.7592, 0.4687, 0.7592, 0.4687, 0.7592, 0.4687, 0.7592, 0.4687, 0.7592, 0.4687, 0.7592, 0.4687, 0.7592, 0.4687, 0.7592, 0.4687, 0.7592, 0.4687, 0.7592, 0.4687, 0.7592, 0.4687, 0.7592, 0.4687, 0.7592, 0.4687, 0.7592, 0.4687, 0.7592, 0.4687, 0.7592, 0.4687, 0.7592, 0.4687, 0.7592, 0.4687, 0.7592, 0.4687, 0.7592, 0.4687, 0.7592, 0.4687, 0.7592, 0.4687, 0.7592, 0.4687, 0.7592, 0.4687, 0.7592, 0.4687, 0.7592, 0.4687, 0.7592, 0.4687, 0.7592, 0.4688, 0.7592, 0.4688, 0.7592, 0.4688, 0.7592, 0.4688, 0.7592, 0.4688, 0.7592, 0.4688, 0.7592, 0.4688, 0.7592, 0.4688, 0.7592, 0.4688, 0.7592, 0.4688, 0.7592, 0.4688, 0.7592, 0.4688, 0.7592, 0.4688, 0.7592, 0.4688, 0.7592, 0.4688, 0.7592, 0.4688, 0.7592, 0.4688, 0.7592, 0.4688, 0.7592, 0.4688, 0.7592, 0.4688, 0.7592, 0.4688, 0.7592, 0.4688, 0.7592, 0.4688, 0.7592, 0.4688, 0.7592, 0.4688, 0.7592, 0.4688, 0.7592, 0.4688, 0.7592, 0.4688, 0.7592, 0.4688, 0.7592, 0.4688, 0.7592, 0.4688, 0.7592, 0.4688, 0.7592, 0.4688, 0.7592, 0.4688, 0.7592, 0.4688, 0.7592, 0.4688, 0.7592, 0.4688, 0.7592, 0.4688, 0.7592, 0.4688, 0.7592, 0.4688, 0.7592, 0.4688, 0.7592, 0.4688, 0.7592, 0.4688, 0.7592, 0.4688, 0.7592, 0.4688, 0.7592, 0.4688, 0.7592, 0.4688, 0.7592, 0.4688, 0.7592, 0.4688, 0.7592, 0.4688, 0.7592, 0.4688, 0.7592, 0.4688, 0.7592, 0.4688, 0.7592, 0.4688, 0.7592, 0.4688, 0.7592, 0.4688, 0.7592, 0.4688, 0.7592, 0.4688, 0.7592, 0.4688, 0.7592, 0.4688, 0.7592, 0.4688, 0.7592, 0.4688, 0.7592, 0.4688, 0.7592, 0.4688, 0.7592, 0.4688, 0.7592, 0.4688, 0.7592, 0.4688, 0.7592, 0.4688, 0.7592, 0.4688, 0.7592, 0.4688, 0.7592, 0.4688, 0.7592, 0.4688, 0.7592, 0.4688, 0.7592, 0.4688, 0.7592, 0.4688, 0.7592, 0.4688, 0.7592, 0.4688, 0.7592, 0.4688, 0.7592, 0.4688, 0.7592, 0.4688, 0.7592, 0.4688, 0.7592, 0.4688, 0.7592, 0.4688, 0.7592, 0.4688, 0.7592, 0.4688, 0.7592, 0.4688, 0.7592, 0.4688, 0.7592, 0.4688, 0.7592, 0.4688, 0.7592, 0.4688, 0.7592, 0.4688, 0.7592, 0.4688, 0.7592, 0.4688, 0.7592, 0.4688, 0.7592, 0.4688, 0.7592, 0.4688, 0.7592, 0.4688, 0.7592, 0.4688, 0.7592, 0.4688, 0.7592, 0.4688, 0.7592, 0.4688, 0.7592, 0.4688, 0.7592, 0.4688, 0.7592, 0.4688, 0.7592, 0.4688, 0.7592, 0.4688, 0.7592, 0.4688, 0.7592, 0.4688, 0.7592, 0.4688, 0.7592, 0.4688, 0.7592, 0.4688, 0.7592, 0.4688, 0.7592, 0.4688, 0.7592, 0.4688, 0.7592, 0.4688, 0.7592, 0.4688, 0.7592, 0.4688, 0.7592, 0.4688, 0.7592, 0.4688, 0.7592, 0.4688, 0.7592, 0.4688, 0.7592, 0.4688, 0.7592, 0.4688, 0.7592, 0.4688, 0.7592, 0.4688, 0.7592, 0.4688, 0.7592, 0.4688, 0.7592, 0.4688, 0.7592, 0.4688, 0.7592, 0.4688, 0.7592, 0.4688, 0.7592, 0.4688, 0.7592, 0.4688, 0.7592, 0.4688, 0.7592, 0.4688, 0.7592, 0.4688, 0.7592, 0.4688, 0.7592, 0.4688, 0.7592, 0.4688, 0.7593, 0.4688, 0.7592, 0.4688, 0.7593, 0.4688, 0.7593, 0.4688, 0.7592, 0.4688, 0.7592, 0.4688, 0.7592, 0.4688, 0.7592, 0.4688, 0.7592, 0.4688, 0.7592, 0.4688, 0.7592, 0.4688, 0.7592, 0.4688, 0.7592, 0.4688, 0.7592, 0.4688, 0.7592, 0.4688, 0.7592, 0.4688, 0.7592, 0.4688, 0.7592, 0.4688, 0.7592, 0.4688, 0.7592, 0.4688, 0.7592, 0.4688, 0.7592, 0.4688, 0.7592, 0.4688, 0.7592, 0.4688, 0.7592, 0.4688, 0.7592, 0.4688, 0.7592, 0.4688, 0.7592, 0.4688, 0.7592, 0.4688, 0.7592, 0.4688, 0.7592, 0.4688, 0.7592, 0.4688, 0.7592, 0.4688, 0.7592, 0.4688, 0.7592, 0.4688, 0.7592, 0.4688, 0.7592, 0.4688, 0.7592, 0.4688, 0.7592, 0.4688, 0.7592, 0.4688, 0.7592, 0.4688, 0.7592, 0.4688, 0.7592, 0.4688, 0.7592, 0.4688, 0.7592, 0.4688, 0.7592, 0.4688, 0.7592, 0.4688, 0.7592, 0.4688, 0.7592, 0.4688, 0.7592, 0.4688, 0.7592, 0.4688, 0.7592, 0.4688, 0.7592, 0.4688, 0.7592, 0.4688, 0.7592, 0.4688, 0.7592, 0.4688, 0.7592, 0.4688, 0.7592, 0.4688, 0.7592, 0.4688, 0.7592, 0.4688, 0.7592, 0.4688, 0.7592, 0.4688, 0.7592, 0.4688, 0.7592, 0.4688, 0.7592, 0.4688, 0.7592, 0.4688, 0.7592, 0.4688, 0.7592, 0.4688, 0.7592, 0.4688, 0.7592, 0.4688, 0.7592, 0.4688, 0.7592, 0.4688, 0.7592, 0.4688, 0.7592, 0.4688, 0.7592, 0.4688, 0.7592, 0.4688, 0.7592, 0.4688, 0.7592, 0.4688, 0.7592, 0.4688, 0.7592, 0.4688, 0.7592, 0.4688, 0.7592, 0.4688, 0.7592, 0.4688, 0.7592, 0.4688, 0.7592, 0.4688, 0.7592, 0.4688, 0.7592, 0.4688, 0.7592, 0.4688, 0.7592, 0.4688, 0.7592, 0.4688, 0.7592, 0.4688, 0.7592, 0.4688, 0.7592, 0.4688, 0.7592, 0.4688, 0.7592, 0.4688, 0.7592, 0.4688, 0.7592, 0.4688, 0.7592, 0.4688, 0.7592, 0.4688, 0.7592, 0.4688, 0.7592, 0.4688, 0.7592, 0.4688, 0.7592, 0.4688, 0.7592, 0.4688, 0.7592, 0.4688, 0.7592, 0.4688, 0.7592, 0.4688, 0.7592, 0.4688, 0.7592, 0.4688, 0.7592, 0.4688, 0.7592, 0.4688, 0.7592, 0.4688, 0.7592, 0.4688, 0.7592, 0.4688, 0.7592, 0.4688, 0.7592, 0.4688, 0.7592, 0.4688, 0.7592, 0.4688, 0.7592, 0.4688, 0.7592, 0.4688, 0.7592, 0.4688, 0.7592, 0.4688, 0.7592, 0.4688, 0.7592, 0.4688, 0.7592, 0.4688, 0.7592, 0.4688, 0.7592, 0.4688, 0.7592, 0.4688, 0.7592, 0.4688, 0.7592, 0.4688, 0.7592, 0.4688, 0.7592, 0.4688, 0.7592, 0.4688, 0.7592, 0.4688, 0.7592, 0.4688, 0.7592, 0.4688, 0.7592, 0.4688, 0.7592, 0.4688, 0.7592, 0.4688, 0.7592, 0.4688, 0.7592, 0.4688, 0.7592, 0.4688, 0.7592, 0.4688, 0.7591, 0.4687, 0.7591, 0.4688, 0.7591, 0.4687, 0.7591, 0.4687, 0.7591, 0.4687, 0.7591, 0.4687, 0.7591, 0.4687, 0.7591, 0.4687, 0.7591, 0.4687, 0.7591, 0.4687, 0.7591, 0.4687, 0.7591, 0.4687, 0.7591, 0.4687, 0.7591, 0.4687, 0.7591, 0.4687, 0.7591, 0.4687, 0.7591, 0.4687, 0.7591, 0.4687, 0.7591, 0.4687, 0.7591, 0.4687, 0.7591, 0.4687, 0.7591, 0.4687, 0.7591, 0.4687, 0.7591, 0.4687, 0.7591, 0.4687, 0.7591, 0.4687, 0.7591, 0.4687, 0.7591, 0.4687, 0.7591, 0.4687, 0.7591, 0.4687, 0.7591, 0.4687, 0.7591, 0.4687, 0.7591, 0.4687, 0.7591, 0.4688, 0.7591, 0.4688, 0.7591, 0.4687, 0.7591, 0.4687, 0.7591, 0.4687, 0.7591, 0.4687, 0.7591, 0.4687, 0.7591, 0.4687, 0.7591, 0.4687, 0.7591, 0.4687, 0.7591, 0.4687, 0.7591, 0.4687, 0.7591, 0.4687, 0.7591, 0.4687, 0.7591, 0.4687, 0.7591, 0.4687, 0.7591, 0.4687, 0.7591, 0.4687, 0.7591, 0.4687, 0.7591, 0.4687, 0.7591, 0.4687, 0.7591, 0.4687, 0.7591, 0.4687, 0.7591, 0.4687, 0.7591, 0.4687, 0.7591, 0.4687, 0.7591, 0.4687, 0.7591, 0.4687, 0.7591, 0.4687, 0.7591, 0.4687, 0.7591, 0.4687, 0.7591, 0.4687, 0.7591, 0.4687, 0.7591, 0.4687, 0.7591, 0.4687, 0.7591, 0.4687, 0.7591, 0.4687, 0.7591, 0.4687, 0.7591, 0.4687, 0.7591, 0.4687, 0.7591, 0.4687, 0.7591, 0.4687, 0.7591, 0.4687, 0.7591, 0.4687, 0.7591, 0.4687, 0.7591, 0.4687, 0.7591, 0.4687, 0.7591, 0.4687, 0.7591, 0.4687, 0.7591, 0.4687, 0.7591, 0.4687, 0.7591, 0.4687, 0.7591, 0.4687, 0.7591, 0.4687, 0.7591, 0.4687, 0.7591, 0.4687, 0.7591, 0.4687, 0.7591, 0.4687, 0.7591, 0.4687, 0.7591, 0.4687, 0.7591, 0.4687, 0.7591, 0.4687, 0.7591, 0.4687, 0.7591, 0.4687, 0.7591, 0.4687, 0.7591, 0.4687, 0.7591, 0.4687, 0.7591, 0.4687, 0.7591, 0.4687, 0.7591, 0.4687, 0.7591, 0.4687, 0.7591, 0.4687, 0.7591, 0.4687, 0.7591, 0.4687, 0.7591, 0.4687, 0.7591, 0.4687, 0.7591, 0.4687, 0.7591, 0.4687, 0.7591, 0.4687, 0.7591, 0.4687, 0.7591, 0.4687, 0.7591, 0.4687, 0.7591, 0.4687, 0.7591, 0.4687, 0.7591, 0.4687, 0.7591, 0.4687, 0.7591, 0.4687, 0.7591, 0.4687, 0.7591, 0.4687, 0.7591, 0.4687, 0.7591, 0.4687, 0.7591, 0.4687, 0.7591, 0.4687, 0.7591, 0.4687, 0.7591, 0.4687, 0.7591, 0.4687, 0.7591, 0.4687, 0.7591, 0.4687, 0.7591, 0.4687, 0.7591, 0.4687, 0.7591, 0.4687, 0.7591, 0.4687, 0.7591, 0.4687, 0.7591, 0.4687, 0.7591, 0.4687, 0.7591, 0.4687, 0.7591, 0.4688, 0.7591, 0.4687, 0.7591, 0.4688, 0.7591, 0.4688, 0.7591, 0.4688, 0.7591, 0.4688, 0.7591, 0.4688, 0.7591, 0.4688, 0.7591, 0.4687, 0.7591, 0.4688, 0.7591, 0.4688, 0.7591, 0.4687, 0.7591, 0.4688, 0.7591, 0.4687, 0.7591, 0.4687, 0.7591, 0.4688, 0.7591, 0.4687, 0.7591, 0.4687, 0.7591, 0.4688, 0.7591, 0.4687, 0.7591, 0.4687, 0.7591, 0.4688, 0.7591, 0.4687, 0.7591, 0.4687, 0.7591, 0.4688, 0.7591, 0.4687, 0.7591, 0.4687, 0.7591, 0.4688, 0.7591, 0.4687, 0.7591, 0.4687, 0.7591, 0.4688, 0.7591, 0.4687, 0.7591, 0.4688, 0.7591, 0.4688, 0.7591, 0.4687, 0.7591, 0.4688, 0.7591, 0.4688, 0.7591, 0.4687, 0.7591, 0.4687, 0.7591, 0.4688, 0.7591, 0.4687, 0.7591, 0.4688, 0.7591, 0.4688, 0.7591, 0.4688, 0.7591, 0.4687, 0.7591, 0.4687, 0.7591, 0.4688, 0.7591, 0.4687, 0.7591, 0.4687, 0.7591, 0.4687, 0.7591, 0.4687, 0.7591, 0.4688, 0.7591, 0.4687, 0.7591, 0.4687, 0.7591, 0.4688, 0.7591, 0.4687, 0.7591, 0.4687, 0.7591, 0.4688, 0.7591, 0.4688, 0.7591, 0.4687, 0.7591, 0.4688, 0.7591, 0.4688, 0.7591, 0.4687, 0.7591, 0.4688, 0.7591, 0.4687, 0.7591, 0.4687, 0.7591, 0.4688, 0.7591, 0.4688, 0.7591, 0.4687, 0.7591, 0.4688, 0.7591, 0.4687, 0.7591, 0.4687, 0.7591, 0.4688, 0.7591, 0.4688, 0.7591, 0.4687, 0.7591, 0.4688, 0.7591, 0.4687, 0.7591, 0.4687, 0.7591, 0.4688, 0.7591, 0.4688, 0.7592, 0.4687, 0.7591, 0.4688, 0.7591, 0.4687, 0.7592, 0.4687, 0.7591, 0.4688, 0.7591, 0.4688, 0.7592, 0.4687, 0.7591, 0.4688, 0.7592, 0.4687, 0.7592, 0.4687, 0.7591, 0.4688, 0.7591, 0.4688, 0.7592, 0.4687, 0.7591, 0.4688, 0.7592, 0.4687, 0.7592, 0.4687, 0.7591, 0.4688, 0.7592, 0.4687, 0.7592, 0.4687, 0.7592, 0.4688, 0.7591, 0.4688, 0.7592, 0.4687, 0.7592, 0.4688, 0.7592, 0.4687, 0.7592, 0.4687, 0.7592, 0.4688, 0.7592, 0.4688, 0.7592, 0.4687, 0.7592, 0.4688, 0.7592, 0.4687, 0.7592, 0.4687, 0.7592, 0.4688, 0.7592, 0.4687, 0.7592, 0.4687, 0.7592, 0.4688, 0.7592, 0.4687, 0.7592, 0.4687, 0.7592, 0.4688, 0.7592, 0.4687, 0.7592, 0.4687, 0.7592, 0.4688, 0.7592, 0.4687, 0.7592, 0.4687, 0.7592, 0.4688, 0.7592, 0.4687, 0.7592, 0.4687, 0.7592, 0.4688, 0.7592, 0.4687, 0.7592, 0.4687, 0.7592, 0.4688, 0.7592, 0.4687, 0.7592, 0.4687, 0.7592, 0.4688, 0.7592, 0.4687, 0.7592, 0.4687, 0.7592, 0.4688, 0.7592, 0.4687, 0.7592, 0.4688, 0.7592, 0.4688, 0.7592, 0.4687, 0.7592, 0.4688, 0.7592, 0.4688, 0.7592, 0.4688, 0.7593, 0.4689, 0.7593, 0.4689, 0.7593, 0.4689, 0.7593, 0.4689, 0.7593, 0.4689, 0.7593, 0.4689, 0.7593, 0.4689, 0.7593, 0.4689, 0.7593, 0.4689, 0.7593, 0.4688, 0.7593, 0.4689, 0.7593, 0.4689, 0.7593, 0.4688, 0.7593, 0.4688, 0.7593, 0.4689, 0.7593, 0.4689, 0.7593, 0.4688, 0.7593, 0.4688, 0.7593, 0.4689, 0.7593, 0.4689, 0.7593, 0.4688, 0.7593, 0.4688, 0.7594, 0.4689, 0.7593, 0.4689, 0.7593, 0.4688, 0.7593, 0.4688, 0.7594, 0.4689, 0.7594, 0.4689, 0.7593, 0.4688, 0.7593, 0.4688, 0.7594, 0.4689, 0.7594, 0.4689, 0.7593, 0.4688, 0.7593, 0.4688, 0.7594, 0.4689, 0.7594, 0.4689, 0.7593, 0.4688, 0.7593, 0.4688, 0.7594, 0.4689, 0.7594, 0.4689, 0.7593, 0.4688, 0.7593, 0.4688, 0.7594, 0.4689, 0.7594, 0.4689, 0.7593, 0.4688, 0.7593, 0.4688, 0.7594, 0.4689, 0.7594, 0.4689, 0.7593, 0.4688, 0.7593, 0.4688, 0.7594, 0.4689, 0.7594, 0.4689, 0.7593, 0.4688, 0.7593, 0.4688, 0.7594, 0.4689, 0.7594, 0.4689, 0.7593, 0.4688, 0.7593, 0.4688, 0.7594, 0.4689, 0.7594, 0.4689, 0.7593, 0.4688, 0.7594, 0.4688, 0.7594, 0.4689, 0.7594, 0.4689, 0.7594, 0.4688, 0.7594, 0.4688, 0.7594, 0.4689, 0.7594, 0.4689, 0.7594, 0.4688, 0.7594, 0.4688, 0.7594, 0.4689, 0.7594, 0.4689, 0.7594, 0.4688, 0.7594, 0.4688, 0.7594, 0.4689, 0.7594, 0.4689, 0.7594, 0.4688, 0.7594, 0.4688, 0.7594, 0.4689, 0.7594, 0.4689, 0.7594, 0.4688, 0.7594, 0.4688, 0.7594, 0.4689, 0.7594, 0.4689, 0.7594, 0.4688, 0.7594, 0.4688, 0.7594, 0.4689, 0.7594, 0.4689, 0.7594, 0.4688, 0.7594, 0.4688, 0.7594, 0.4689, 0.7594, 0.4689, 0.7594, 0.4688, 0.7594, 0.4688, 0.7594, 0.4689, 0.7594, 0.4689, 0.7594, 0.4688, 0.7594, 0.4688, 0.7594, 0.4689, 0.7594, 0.4689, 0.7594, 0.4688, 0.7594, 0.4688, 0.7594, 0.4689, 0.7594, 0.4689, 0.7594, 0.4688, 0.7594, 0.4688, 0.7594, 0.4689, 0.7594, 0.4689, 0.7594, 0.4688, 0.7594, 0.4688, 0.7594, 0.4689, 0.7594, 0.4689, 0.7594, 0.4688, 0.7594, 0.4688, 0.7594, 0.4689, 0.7594, 0.4689, 0.7594, 0.4688, 0.7594, 0.4688, 0.7594, 0.4689, 0.7594, 0.4689, 0.7594, 0.4688, 0.7594, 0.4688, 0.7594, 0.4689, 0.7594, 0.4689, 0.7594, 0.4688, 0.7594, 0.4688, 0.7594, 0.4689, 0.7594, 0.4689, 0.7594, 0.4688, 0.7594, 0.4688, 0.7594, 0.4689, 0.7594, 0.4689, 0.7594, 0.4688, 0.7594, 0.4688, 0.7594, 0.4689, 0.7594, 0.4689, 0.7594, 0.4688, 0.7594, 0.4688, 0.7594, 0.4689, 0.7594, 0.4689, 0.7594, 0.4688, 0.7594, 0.4688, 0.7594, 0.4689, 0.7594, 0.4689, 0.7594, 0.4688, 0.7594, 0.4688, 0.7594, 0.4689, 0.7594, 0.4689, 0.7594, 0.4688, 0.7594, 0.4688, 0.7594, 0.4689, 0.7594, 0.4689, 0.7594, 0.4688, 0.7594, 0.4688, 0.7594, 0.4689, 0.7594, 0.4689, 0.7594, 0.4688, 0.7594, 0.4688, 0.7594, 0.4689, 0.7594, 0.4689, 0.7594, 0.4688, 0.7594, 0.4688, 0.7594, 0.4689, 0.7594, 0.4689, 0.7594, 0.4688, 0.7594, 0.4688, 0.7594, 0.4689, 0.7594, 0.4689, 0.7594, 0.4688, 0.7594, 0.4688, 0.7594, 0.4689, 0.7594, 0.4689, 0.7594, 0.4688, 0.7594, 0.4688, 0.7594, 0.4689, 0.7594, 0.4689, 0.7594, 0.4688, 0.7594, 0.4688, 0.7594, 0.4689, 0.7594, 0.4689, 0.7594, 0.4688, 0.7594, 0.4688, 0.7594, 0.4689, 0.7594, 0.4689, 0.7594, 0.4688, 0.7594, 0.4688, 0.7594, 0.4689, 0.7594, 0.4689, 0.7594, 0.4688, 0.7594, 0.4688, 0.7594, 0.4689, 0.7594, 0.4689, 0.7594, 0.4688, 0.7594, 0.4688, 0.7594, 0.4689, 0.7594, 0.4689, 0.7594, 0.4688, 0.7594, 0.4688, 0.7594, 0.4689, 0.7594, 0.4689, 0.7594, 0.4688, 0.7594, 0.4689, 0.7594, 0.4689, 0.7594, 0.4689, 0.7594, 0.4689, 0.7594, 0.4689, 0.7594, 0.4689, 0.7594, 0.4689, 0.7594, 0.4689, 0.7594, 0.4689, 0.7594, 0.4689, 0.7594, 0.4689, 0.7594, 0.4689, 0.7594, 0.4689, 0.7594, 0.4689, 0.7594, 0.4689, 0.7594, 0.4689, 0.7594, 0.4689, 0.7594, 0.4689, 0.7594, 0.4689, 0.7594, 0.4689, 0.7594, 0.4689, 0.7594, 0.4689, 0.7594, 0.4689, 0.7594, 0.4689, 0.7594, 0.4689, 0.7594, 0.4689, 0.7594, 0.4689, 0.7594, 0.4689, 0.7594, 0.4689, 0.7594, 0.4689, 0.7594, 0.4689, 0.7594, 0.4689, 0.7594, 0.4689, 0.7594, 0.4689, 0.7594, 0.4689, 0.7594, 0.4689, 0.7594, 0.4689, 0.7594, 0.4689, 0.7594, 0.4689, 0.7594, 0.4689, 0.7594, 0.4689, 0.7594, 0.4689, 0.7594, 0.4689, 0.7594, 0.4689, 0.7594, 0.4689, 0.7594, 0.4689, 0.7594, 0.4689, 0.7594, 0.4689, 0.7594, 0.469, 0.7594, 0.4689, 0.7594, 0.4689, 0.7594, 0.469, 0.7594, 0.469, 0.7594, 0.4689, 0.7594, 0.4689, 0.7594, 0.469, 0.7593, 0.469, 0.7594, 0.4689, 0.7594, 0.4689, 0.7593, 0.469, 0.7593, 0.4689, 0.7593, 0.4689, 0.7594, 0.4689, 0.7593, 0.4689, 0.7593, 0.4689, 0.7593, 0.4689, 0.7593, 0.4689, 0.7591, 0.4687, 0.7591, 0.4687, 0.7591, 0.4687, 0.7591, 0.4687, 0.7591, 0.4687, 0.7591, 0.4687, 0.7591, 0.4687, 0.7591, 0.4687, 0.7591, 0.4687, 0.7591, 0.4686, 0.7591, 0.4687, 0.7591, 0.4687, 0.7591, 0.4686, 0.7591, 0.4686, 0.7591, 0.4687, 0.7591, 0.4687, 0.7591, 0.4686, 0.7591, 0.4686, 0.7591, 0.4688, 0.7591, 0.4687, 0.7591, 0.4686, 0.7591, 0.4686, 0.7591, 0.4688, 0.7591, 0.4688, 0.7591, 0.4686, 0.7591, 0.4686, 0.7591, 0.4688, 0.7591, 0.4688, 0.7591, 0.4686, 0.7591, 0.4686, 0.7591, 0.4688, 0.7591, 0.4688, 0.7591, 0.4686, 0.7591, 0.4686, 0.7591, 0.4688, 0.7591, 0.4688, 0.7591, 0.4686, 0.7591, 0.4686, 0.7591, 0.4688, 0.7591, 0.4688, 0.7591, 0.4686, 0.7591, 0.4686, 0.7591, 0.4688, 0.7591, 0.4688, 0.7591, 0.4686, 0.7591, 0.4686, 0.7591, 0.4688, 0.7591, 0.4688, 0.7591, 0.4686, 0.7591, 0.4685, 0.7591, 0.4688, 0.7591, 0.4688, 0.7591, 0.4685, 0.7591, 0.4685, 0.7591, 0.4688, 0.7591, 0.4688, 0.7591, 0.4685, 0.7591, 0.4686, 0.7591, 0.4688, 0.7591, 0.4688, 0.7591, 0.4686, 0.7591, 0.4686, 0.7591, 0.4688, 0.7591, 0.4688, 0.7591, 0.4686, 0.7591, 0.4686, 0.7591, 0.4688, 0.7591, 0.4688, 0.7591, 0.4686, 0.7591, 0.4686, 0.7591, 0.4688, 0.7591, 0.4688, 0.7591, 0.4686, 0.7591, 0.4686, 0.7591, 0.4688, 0.7591, 0.4688, 0.7591, 0.4686, 0.7591, 0.4686, 0.7591, 0.4688, 0.7591, 0.4688, 0.7591, 0.4686, 0.7591, 0.4686, 0.7591, 0.4687, 0.7591, 0.4688, 0.7591, 0.4686, 0.7591, 0.4686, 0.7591, 0.4687, 0.7591, 0.4687, 0.7591, 0.4686, 0.7591, 0.4686, 0.7591, 0.4687, 0.7591, 0.4687, 0.7591, 0.4686, 0.7591, 0.4686, 0.7591, 0.4687, 0.7591, 0.4687, 0.7591, 0.4686, 0.7591, 0.4687, 0.7591, 0.4687, 0.7591, 0.4687, 0.7591, 0.4687, 0.7591, 0.4687, 0.7591, 0.4687, 0.7591, 0.4687, 0.7591, 0.4687, 0.7591, 0.4687, 0.7591, 0.4687, 0.7591, 0.4687, 0.7591, 0.4685, 0.7591, 0.4685, 0.7591, 0.4688, 0.7591, 0.4688, 0.7591, 0.4685, 0.7591, 0.4685, 0.7591, 0.4688, 0.7591, 0.4688, 0.7591, 0.4685, 0.7591, 0.4685, 0.7591, 0.4688, 0.7591, 0.4688, 0.7591, 0.4685, 0.7591, 0.4685, 0.7591, 0.4688, 0.7591, 0.4688, 0.7591, 0.4685, 0.7591, 0.4685, 0.7591, 0.4688, 0.7591, 0.4688, 0.7591, 0.4685, 0.7591, 0.4685, 0.7591, 0.4688, 0.7591, 0.4688, 0.7591, 0.4685, 0.7591, 0.4685, 0.7591, 0.4688, 0.7591, 0.4688, 0.7591, 0.4685, 0.7591, 0.4685, 0.7591, 0.4688, 0.7591, 0.4688, 0.7591, 0.4685, 0.7591, 0.4685, 0.7591, 0.4688, 0.7591, 0.4688, 0.7591, 0.4685, 0.7591, 0.4685, 0.7591, 0.4688, 0.7591, 0.4688, 0.7591, 0.4685, 0.7591, 0.4685, 0.7591, 0.4688, 0.7591, 0.4688, 0.7591, 0.4685, 0.7591, 0.4685, 0.7591, 0.4688, 0.7591, 0.4688, 0.7591, 0.4685, 0.7591, 0.4685, 0.7591, 0.4688, 0.7591, 0.4688, 0.7591, 0.4685, 0.7591, 0.4685, 0.7591, 0.4688, 0.7591, 0.4688, 0.7591, 0.4685, 0.7591, 0.4685, 0.7591, 0.4688, 0.7591, 0.4688, 0.7591, 0.4685, 0.7591, 0.4685, 0.7591, 0.4688, 0.7591, 0.4688, 0.7591, 0.4685, 0.7591, 0.4686, 0.7591, 0.4688, 0.7591, 0.4688, 0.7591, 0.4686, 0.7591, 0.4686, 0.7591, 0.4688, 0.7591, 0.4688, 0.7591, 0.4686, 0.7591, 0.4686, 0.7591, 0.4688, 0.7591, 0.4688, 0.7591, 0.4686, 0.7591, 0.4686, 0.7591, 0.4688, 0.7591, 0.4688, 0.7591, 0.4686, 0.7591, 0.4686, 0.7591, 0.4688, 0.7591, 0.4688, 0.7591, 0.4686, 0.7591, 0.4686, 0.7591, 0.4688, 0.7591, 0.4688, 0.7591, 0.4686, 0.7591, 0.4686, 0.7591, 0.4688, 0.7591, 0.4688, 0.7591, 0.4686, 0.7591, 0.4686, 0.7591, 0.4688, 0.7591, 0.4688, 0.7591, 0.4686, 0.7591, 0.4686, 0.7591, 0.4688, 0.7591, 0.4688, 0.7591, 0.4686, 0.7591, 0.4686, 0.7591, 0.4688, 0.7591, 0.4688, 0.7591, 0.4686, 0.7591, 0.4686, 0.7591, 0.4688, 0.7591, 0.4688, 0.7591, 0.4686, 0.7591, 0.4686, 0.7591, 0.4688, 0.7591, 0.4688, 0.7591, 0.4686, 0.7591, 0.4686, 0.7591, 0.4688, 0.7591, 0.4688, 0.7591, 0.4686, 0.7591, 0.4686, 0.7591, 0.4688, 0.7591, 0.4688, 0.7591, 0.4686, 0.7591, 0.4686, 0.7591, 0.4688, 0.7591, 0.4688, 0.7591, 0.4686, 0.7591, 0.4686, 0.7591, 0.4688, 0.7591, 0.4688, 0.7591, 0.4686, 0.7591, 0.4686, 0.7591, 0.4688, 0.7591, 0.4688, 0.7591, 0.4686, 0.7591, 0.4685, 0.7591, 0.4688, 0.7591, 0.4688, 0.7591, 0.4685, 0.7591, 0.4685, 0.7591, 0.4688, 0.7591, 0.4688, 0.7591, 0.4685, 0.7591, 0.4685, 0.7591, 0.4688, 0.7591, 0.4688, 0.7591, 0.4685, 0.7591, 0.4685, 0.7591, 0.4688, 0.7591, 0.4688, 0.7591, 0.4685, 0.7591, 0.4685, 0.7591, 0.4688, 0.7591, 0.4688, 0.7591, 0.4685, 0.7591, 0.4685, 0.7591, 0.4688, 0.7591, 0.4688, 0.7591, 0.4685, 0.7591, 0.4685, 0.7591, 0.4688, 0.7591, 0.4688, 0.7591, 0.4685, 0.7591, 0.4685, 0.7591, 0.4688, 0.7591, 0.4688, 0.7591, 0.4685, 0.7591, 0.4685, 0.7591, 0.4688, 0.7591, 0.4688, 0.7591, 0.4685, 0.7591, 0.4685, 0.7591, 0.4688, 0.7591, 0.4688, 0.7591, 0.4685, 0.7591, 0.4685, 0.7591, 0.4688, 0.7591, 0.4688, 0.7591, 0.4685, 0.7591, 0.4685, 0.7591, 0.4688, 0.7591, 0.4688, 0.7591, 0.4685, 0.7591, 0.4685, 0.7591, 0.4688, 0.7591, 0.4688, 0.7591, 0.4685, 0.7591, 0.4685, 0.7591, 0.4688, 0.7591, 0.4688, 0.7591, 0.4685, 0.7591, 0.4685, 0.7591, 0.4688, 0.7591, 0.4688, 0.7594, 0.4688, 0.7593, 0.4688, 0.7593, 0.4687, 0.7593, 0.4687, 0.7593, 0.4688, 0.7593, 0.4687, 0.7593, 0.4687, 0.7593, 0.4687, 0.7593, 0.4687, 0.7594, 0.4687, 0.7593, 0.4687, 0.7593, 0.4687, 0.7594, 0.4687, 0.7594, 0.4688, 0.7593, 0.4687, 0.7593, 0.4687, 0.7591, 0.4685, 0.7591, 0.4685, 0.7591, 0.4688, 0.7591, 0.4688, 0.7591, 0.4685, 0.7591, 0.4685, 0.7591, 0.4688, 0.7591, 0.4688, 0.7591, 0.4685, 0.7591, 0.4685, 0.7591, 0.4688, 0.7591, 0.4688, 0.7591, 0.4685, 0.7591, 0.4685, 0.7591, 0.4687, 0.7591, 0.4688, 0.7591, 0.4685, 0.7591, 0.4685, 0.7591, 0.4687, 0.7591, 0.4687, 0.7591, 0.4685, 0.7591, 0.4685, 0.7591, 0.4687, 0.7591, 0.4687, 0.7591, 0.4685, 0.7591, 0.4685, 0.7591, 0.4687, 0.7591, 0.4687, 0.7591, 0.4685, 0.7591, 0.4685, 0.7591, 0.4687, 0.7591, 0.4687, 0.7591, 0.4685, 0.7591, 0.4685, 0.7591, 0.4687, 0.7591, 0.4687, 0.7591, 0.4685, 0.7591, 0.4685, 0.7591, 0.4687, 0.7591, 0.4687, 0.7591, 0.4685, 0.7591, 0.4685, 0.7591, 0.4687, 0.7591, 0.4687, 0.7591, 0.4685, 0.7591, 0.4685, 0.7591, 0.4687, 0.7591, 0.4687, 0.7591, 0.4685, 0.7591, 0.4685, 0.7591, 0.4687, 0.7591, 0.4687, 0.7591, 0.4685, 0.7591, 0.4685, 0.7591, 0.4687, 0.7591, 0.4687, 0.7591, 0.4685, 0.7591, 0.4685, 0.7591, 0.4687, 0.7591, 0.4687, 0.7591, 0.4685, 0.7591, 0.4685, 0.7591, 0.4687, 0.7591, 0.4687, 0.7591, 0.4685, 0.7591, 0.4685, 0.7591, 0.4687, 0.7591, 0.4687, 0.7591, 0.4685, 0.7591, 0.4685, 0.7591, 0.4687, 0.7591, 0.4687, 0.7591, 0.4685, 0.7591, 0.4685, 0.7591, 0.4687, 0.7591, 0.4687, 0.7591, 0.4685, 0.7591, 0.4685, 0.7591, 0.4687, 0.7591, 0.4687, 0.7591, 0.4685, 0.7591, 0.4685, 0.7591, 0.4687, 0.7591, 0.4687, 0.7591, 0.4685, 0.7591, 0.4685, 0.7591, 0.4688, 0.7591, 0.4687, 0.7591, 0.4685, 0.7591, 0.4685, 0.7591, 0.4688, 0.7591, 0.4688, 0.7591, 0.4685, 0.7591, 0.4685, 0.7591, 0.4688, 0.7591, 0.4688, 0.7591, 0.4685, 0.7591, 0.4685, 0.7591, 0.4688, 0.7591, 0.4688, 0.7591, 0.4685, 0.7591, 0.4685, 0.7591, 0.4688, 0.7591, 0.4688, 0.7591, 0.4685, 0.7591, 0.4685, 0.7591, 0.4688, 0.7591, 0.4688, 0.7591, 0.4685, 0.7591, 0.4685, 0.7591, 0.4688, 0.7591, 0.4688, 0.7591, 0.4685, 0.7591, 0.4685, 0.7591, 0.4688, 0.7591, 0.4688, 0.7591, 0.4685, 0.7591, 0.4685, 0.7591, 0.4688, 0.7591, 0.4688, 0.7591, 0.4685, 0.7591, 0.4685, 0.7591, 0.4688, 0.7591, 0.4688, 0.7591, 0.4685, 0.7591, 0.4685, 0.7591, 0.4688, 0.7591, 0.4688, 0.7591, 0.4685, 0.7591, 0.4685, 0.7591, 0.4688, 0.7591, 0.4688, 0.7591, 0.4685, 0.7591, 0.4685, 0.7591, 0.4688, 0.7591, 0.4688, 0.7591, 0.4685, 0.7591, 0.4685, 0.7591, 0.4688, 0.7591, 0.4688, 0.7591, 0.4685, 0.7591, 0.4685, 0.7591, 0.4688, 0.7591, 0.4688, 0.7591, 0.4685, 0.7591, 0.4685, 0.7591, 0.4688, 0.7591, 0.4688, 0.7591, 0.4685, 0.7591, 0.4685, 0.7591, 0.4688, 0.7591, 0.4688, 0.7591, 0.4685, 0.7591, 0.4685, 0.7591, 0.4688, 0.7591, 0.4688, 0.7591, 0.4685, 0.7591, 0.4685, 0.7591, 0.4688, 0.7591, 0.4688, 0.7591, 0.4685, 0.7591, 0.4685, 0.7591, 0.4688, 0.7591, 0.4688, 0.7591, 0.4685, 0.7591, 0.4685, 0.7591, 0.4688, 0.7591, 0.4688, 0.7591, 0.4685, 0.7591, 0.4685, 0.7591, 0.4688, 0.7591, 0.4688, 0.7591, 0.4685, 0.7591, 0.4685, 0.7591, 0.4688, 0.7591, 0.4688, 0.7591, 0.4685, 0.7591, 0.4685, 0.7591, 0.4688, 0.7591, 0.4688, 0.7591, 0.4685, 0.7591, 0.4685, 0.7591, 0.4688, 0.7591, 0.4688, 0.7591, 0.4685, 0.7591, 0.4685, 0.7591, 0.4688, 0.7591, 0.4688, 0.7591, 0.4685, 0.7591, 0.4685, 0.7591, 0.4688, 0.7591, 0.4688, 0.7592, 0.4689, 0.7592, 0.4689, 0.7592, 0.4689, 0.7592, 0.4689, 0.7592, 0.4689, 0.7592, 0.4689, 0.7592, 0.4689, 0.7592, 0.4689, 0.7592, 0.4689, 0.7592, 0.4689, 0.7592, 0.4689, 0.7592, 0.4689, 0.7592, 0.4689, 0.7592, 0.4689, 0.7592, 0.4689, 0.7592, 0.4689, 0.7592, 0.4689, 0.7592, 0.4689, 0.7592, 0.4689, 0.7592, 0.4689, 0.7592, 0.4689, 0.7592, 0.4689, 0.7592, 0.4689, 0.7592, 0.4689, 0.7592, 0.4689, 0.7592, 0.4689, 0.7592, 0.4689, 0.7592, 0.4689, 0.7592, 0.4689, 0.7592, 0.4689, 0.7592, 0.4689, 0.7592, 0.4689, 0.7592, 0.4689, 0.7592, 0.4689, 0.7592, 0.4689, 0.7592, 0.4689, 0.7592, 0.4689, 0.7592, 0.4688, 0.7592, 0.4689, 0.7592, 0.4689, 0.7592, 0.4688, 0.7592, 0.4688, 0.7592, 0.4689, 0.7592, 0.4689, 0.7592, 0.4688, 0.7592, 0.4688, 0.7592, 0.4689, 0.7592, 0.4689, 0.7592, 0.4688, 0.7592, 0.4688, 0.7592, 0.4689, 0.7592, 0.4689, 0.7592, 0.4688, 0.7592, 0.4688, 0.7592, 0.4689, 0.7592, 0.4689, 0.7592, 0.4688, 0.7592, 0.4688, 0.7592, 0.4689, 0.7592, 0.4689, 0.7592, 0.4688, 0.7592, 0.4688, 0.7592, 0.4689, 0.7592, 0.4689, 0.7592, 0.4688, 0.7593, 0.4688, 0.7592, 0.4689, 0.7592, 0.4689, 0.7593, 0.4688, 0.7593, 0.4688, 0.7592, 0.4689, 0.7592, 0.4689, 0.7593, 0.4688, 0.7593, 0.4688, 0.7592, 0.4689, 0.7592, 0.4689, 0.7593, 0.4688, 0.7593, 0.4689, 0.7592, 0.4689, 0.7592, 0.4689, 0.7593, 0.4689, 0.7593, 0.4689, 0.7592, 0.4689, 0.7592, 0.4689, 0.7593, 0.4689, 0.7593, 0.4689, 0.7593, 0.4689, 0.7592, 0.4689, 0.7593, 0.4689, 0.7593, 0.4689, 0.7593, 0.4689, 0.7593, 0.4689, 0.7593, 0.4689, 0.7593, 0.4689, 0.7593, 0.4689, 0.7593, 0.4689, 0.7593, 0.4689, 0.7593, 0.469, 0.7593, 0.4689, 0.7593, 0.4689, 0.7593, 0.469, 0.7593, 0.469, 0.7593, 0.4689, 0.7593, 0.4689, 0.7593, 0.469, 0.7592, 0.469, 0.7592, 0.4689, 0.7593, 0.4689, 0.7592, 0.469, 0.7592, 0.469, 0.7592, 0.4689, 0.7592, 0.4689, 0.7592, 0.469, 0.7592, 0.4689, 0.7592, 0.4689, 0.7592, 0.4689, 0.7592, 0.4688, 0.7592, 0.4688, 0.7591, 0.469, 0.7591, 0.4689, 0.7592, 0.4688, 0.7592, 0.4688, 0.7591, 0.469, 0.7591, 0.469, 0.7592, 0.4688, 0.7592, 0.4688, 0.7591, 0.469, 0.7591, 0.469, 0.7592, 0.4688, 0.7592, 0.4688, 0.7591, 0.469, 0.7591, 0.469, 0.7592, 0.4688, 0.7592, 0.4688, 0.7591, 0.469, 0.7591, 0.469, 0.7592, 0.4688, 0.7592, 0.4688, 0.7591, 0.469, 0.7591, 0.469, 0.7592, 0.4688, 0.7592, 0.4688, 0.7591, 0.469, 0.7591, 0.469, 0.7592, 0.4688, 0.7592, 0.4688, 0.7591, 0.469, 0.7591, 0.469, 0.7592, 0.4688, 0.7592, 0.4688, 0.7591, 0.469, 0.7591, 0.469, 0.7592, 0.4688, 0.7592, 0.4688, 0.7591, 0.4689, 0.7591, 0.469, 0.7592, 0.4688, 0.7592, 0.4688, 0.7591, 0.4689, 0.7591, 0.4689, 0.7592, 0.4688, 0.7592, 0.4688, 0.7591, 0.4689, 0.7591, 0.4689, 0.7592, 0.4688, 0.7592, 0.4688, 0.7591, 0.4689, 0.7591, 0.4689, 0.7592, 0.4688, 0.7592, 0.4688, 0.7591, 0.4689, 0.7591, 0.4689, 0.7592, 0.4688, 0.7592, 0.4688, 0.7591, 0.4689, 0.7591, 0.4689, 0.7592, 0.4688, 0.7592, 0.4688, 0.7591, 0.4689, 0.7591, 0.4689, 0.7592, 0.4688, 0.7592, 0.4688, 0.7591, 0.4689, 0.7591, 0.4689, 0.7592, 0.4688, 0.7592, 0.4688, 0.7591, 0.4689, 0.7591, 0.4689, 0.7592, 0.4688, 0.7592, 0.4688, 0.7591, 0.4689, 0.7591, 0.4689, 0.7592, 0.4688, 0.7592, 0.4688, 0.7591, 0.4689, 0.7591, 0.4689, 0.7592, 0.4688, 0.7592, 0.4688, 0.7591, 0.4689, 0.7591, 0.4689, 0.7592, 0.4688, 0.7592, 0.4688, 0.7591, 0.4689, 0.7591, 0.4689, 0.7592, 0.4688, 0.7592, 0.4688, 0.7591, 0.4689, 0.7591, 0.4689, 0.7592, 0.4688, 0.7592, 0.4688, 0.7591, 0.4689, 0.7591, 0.4689, 0.7592, 0.4688, 0.7592, 0.4688, 0.7591, 0.4689, 0.7591, 0.4689, 0.7592, 0.4688, 0.7592, 0.4689, 0.7591, 0.4689, 0.7591, 0.4689, 0.7592, 0.4689, 0.7592, 0.4688, 0.7591, 0.4689, 0.7591, 0.4689, 0.7544, 0.5008, 0.7536, 0.501, 0.7537, 0.5005, 0.7542, 0.5004, 0.2481, 0.4962, 0.2496, 0.4993, 0.2497, 0.501, 0.2481, 0.5038, 0.2481, 0.5038, 0.2497, 0.501, 0.2505, 0.5008, 0.2519, 0.5039, 0.2519, 0.5039, 0.2505, 0.5008, 0.2505, 0.4991, 0.2521, 0.4961, 0.2496, 0.4993, 0.2481, 0.4962, 0.2521, 0.4961, 0.2505, 0.4991, 0.2502, 0.4996, 0.2503, 0.5004, 0.25, 0.5001, 0.25, 0.5001, 0.7536, 0.501, 0.7535, 0.4993, 0.7537, 0.4997, 0.7537, 0.5005, 0.7544, 0.4991, 0.7544, 0.5008, 0.7542, 0.5004, 0.7541, 0.4996, 0.7535, 0.4993, 0.7544, 0.4991, 0.7541, 0.4996, 0.7537, 0.4997, 0.75, 0.5079, 0.75, 0.5079, 0.75, 0.5079, 0.75, 0.5079, 0.2498, 0.4997, 0.2502, 0.4996, 0.25, 0.5001, 0.25, 0.5001, 0.2503, 0.5004, 0.2498, 0.5005, 0.25, 0.5001, 0.25, 0.5001, 0.2498, 0.5005, 0.2498, 0.4997, 0.25, 0.5001, 0.25, 0.5001, 0.0, 0.0, 0.0, 0.0, 0.0, 0.0, 0.0, 0.0, 0.75, 0.5079, 0.75, 0.5079, 0.75, 0.5079, 0.75, 0.508, 0.75, 0.5079, 0.75, 0.5079, 0.75, 0.5079, 0.75, 0.5079, 0.75, 0.5079, 0.75, 0.5079, 0.75, 0.508, 0.75, 0.5079])
me_cube.materials.append(mat_material)
me_cube.use_remesh_preserve_volume = False
me_cube.use_remesh_preserve_attributes = False
me_cube.use_mirror_vertex_groups = False
me_cube.update()

# ---- objects
ob_grave = bpy.data.objects.new('Grave', me_cube)

# ---- transforms, parenting, visibility, modifiers, constraints
ob_grave.location = (0.0, 0.0, 0.0)
ob_grave.lock_rotations_4d = False
ob_grave.empty_display_type = 'ARROWS'
ob_grave.lineart.crease_threshold = 0.0

# ---- collection membership
col_collection_1.objects.link(ob_grave)

# ---- scene / render settings (as saved in the file)
scene.frame_start = 1; scene.frame_end = 250; scene.frame_set(1)
scene.render.engine = 'BLENDER_EEVEE_NEXT'
scene.render.resolution_percentage = 50
scene.render.dither_intensity = 0.0
scene.cycles.use_denoising = False
scene.cycles.samples = 128
scene.cycles.sampling_pattern = 'TABULATED_SOBOL'
scene.cycles.light_sampling_threshold = 0.0
scene.cycles.use_adaptive_sampling = False
scene.cycles.use_light_tree = False
scene.cycles.blur_glossy = 0.0
scene.cycles.sample_clamp_indirect = 0.0
scene.view_settings.view_transform = 'Standard'
bpy.context.view_layer.update()

# ---- added for rendering (the .blend has no active camera and no usable light): camera, sun
cam_auto = bpy.data.cameras.new('AutoCamera')
cam_auto.lens = 50.0
cam_auto.sensor_width = 36.0
cam_auto.clip_end = 1000.0
ob_auto_camera = bpy.data.objects.new('AutoCamera', cam_auto)
scene.collection.objects.link(ob_auto_camera)
ob_auto_camera.location = (7.65257, -9.18308, 8.67205)
ob_auto_camera.rotation_euler = (1.09748, -7.21219e-08, 0.694738)
scene.camera = ob_auto_camera
light_auto_sun = bpy.data.lights.new('AutoSun', 'SUN')
light_auto_sun.energy = 3.0
light_auto_sun.angle = 0.0523599
ob_auto_sun = bpy.data.objects.new('AutoSun', light_auto_sun)
scene.collection.objects.link(ob_auto_sun)
ob_auto_sun.rotation_euler = (0.872665, 0.174533, 0.523599)
bpy.context.view_layer.update()
